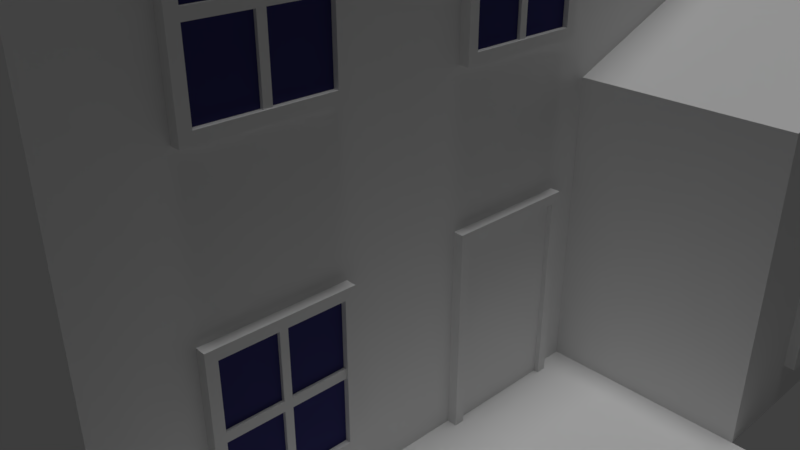 # Source: house2.blend  (saved by Blender 2.78.0; exported with 4.5.12 LTS)
import bpy
from mathutils import Matrix  # noqa: F401  (used for matrix-valued properties, if any)

bpy.ops.wm.read_factory_settings(use_empty=True)
scene = bpy.context.scene
scene.name = 'Scene'

# ---- collections
col_collection_1 = bpy.data.collections.new('Collection 1'); scene.collection.children.link(col_collection_1)

# ---- materials (node trees are filled in below, after node groups)
mat_paving2 = bpy.data.materials.new('Paving2')
mat_paving2.alpha_threshold = 0.0
mat_paving2.use_transparent_shadow = False
mat_paving2.roughness = 0.5
mat_walls2 = bpy.data.materials.new('Walls2')
mat_walls2.alpha_threshold = 0.0
mat_walls2.use_transparent_shadow = False
mat_walls2.roughness = 0.5
mat_roof2 = bpy.data.materials.new('Roof2')
mat_roof2.alpha_threshold = 0.0
mat_roof2.use_transparent_shadow = False
mat_roof2.roughness = 0.5
mat_frame = bpy.data.materials.new('Frame')
mat_frame.alpha_threshold = 0.0
mat_frame.use_transparent_shadow = False
mat_frame.roughness = 0.5
mat_frame.line_color = (0.0, 0.0, 0.0, 1.0)
mat_glass = bpy.data.materials.new('Glass')
mat_glass.alpha_threshold = 0.0
mat_glass.use_transparent_shadow = False
mat_glass.diffuse_color = (0.04446, 0.04289, 0.1574, 1.0)
mat_glass.roughness = 0.5

# ---- material node trees

# ---- world
world_world = bpy.data.worlds.new('World'); scene.world = world_world
world_world.color = (0.05088, 0.05088, 0.05088)
world_world.use_sun_shadow = False
world_world.sun_shadow_jitter_overblur = 0.0
world_world.cycles.sampling_method = 'MANUAL'

# ---- cameras
cam_camera = bpy.data.cameras.new('Camera')
cam_camera.clip_end = 100.0
cam_camera.lens = 35.0
cam_camera.sensor_width = 32.0
cam_camera.sensor_height = 18.0
cam_camera.ortho_scale = 7.314
cam_camera.dof.focus_distance = 0.0
cam_camera.dof.aperture_fstop = 128.0

# ---- lights
light_hemi = bpy.data.lights.new('Hemi', 'SUN')
light_hemi.transmission_factor = 0.0
light_hemi.angle = 0.1993
light_hemi.energy = 1.0
light_hemi.shadow_buffer_clip_start = 0.5
light_hemi.shadow_soft_size = 0.1
light_hemi.shadow_cascade_max_distance = 1000.0

# ---- meshes
me_plane_003 = bpy.data.meshes.new('Plane.003')
me_plane_003.from_pydata([(1.736, -1.576, -1.292e-08), (1.736, -2.696, -1.292e-08), (1.636, -2.796, -1.292e-08), (1.636, -1.476, -1.292e-08), (1.736, -1.576, 1.9), (1.736, -2.696, 1.9), (1.636, -2.796, 2.0), (1.636, -1.476, 2.0), (1.736, -1.476, -1.292e-08), (1.736, -2.796, -1.292e-08), (1.736, -1.476, 2.0), (1.736, -2.796, 2.0), (1.686, -1.576, -1.292e-08), (1.686, -2.696, -1.292e-08), (1.686, -1.576, 1.9), (1.686, -2.696, 1.9), (1.636, -5.296, 0.444), (1.636, -3.976, 0.444), (1.636, -5.296, 2.0), (1.636, -3.976, 2.0), (1.736, -4.076, 0.544), (1.736, -5.196, 0.544), (1.736, -4.076, 1.9), (1.736, -5.196, 1.9), (1.736, -3.976, 0.444), (1.736, -3.976, 2.0), (1.736, -5.296, 0.444), (1.736, -5.296, 2.0), (1.716, -4.076, 0.544), (1.716, -4.076, 1.9), (1.716, -5.196, 0.544), (1.716, -5.196, 1.9), (1.736, -4.592, 2.0), (1.736, -4.68, 2.0), (1.636, -4.68, 2.0), (1.636, -4.592, 2.0), (1.636, -4.592, 0.444), (1.636, -4.68, 0.444), (1.736, -4.592, 0.444), (1.736, -4.68, 0.444), (1.736, -4.599, 1.9), (1.736, -4.674, 1.9), (1.736, -4.599, 0.544), (1.736, -4.674, 0.544), (1.716, -4.599, 1.9), (1.716, -4.674, 1.9), (1.716, -4.599, 0.544), (1.716, -4.674, 0.544), (1.736, -3.976, 1.17), (1.736, -3.976, 1.274), (1.736, -5.296, 1.17), (1.736, -5.296, 1.274), (1.636, -5.296, 1.17), (1.636, -5.296, 1.274), (1.636, -3.976, 1.17), (1.636, -3.976, 1.274), (1.736, -4.076, 1.177), (1.736, -4.076, 1.267), (1.736, -5.196, 1.177), (1.736, -5.196, 1.267), (1.716, -4.076, 1.177), (1.716, -4.076, 1.267), (1.716, -5.196, 1.177), (1.716, -5.196, 1.267), (1.716, -4.599, 1.267), (1.716, -4.599, 1.177), (1.716, -4.674, 1.267), (1.716, -4.674, 1.177), (1.686, -4.076, 1.267), (1.686, -4.076, 1.9), (1.686, -5.196, 1.267), (1.686, -5.196, 1.9), (1.686, -4.674, 1.9), (1.686, -4.674, 0.544), (1.686, -5.196, 0.544), (1.686, -4.599, 1.9), (1.686, -4.076, 0.544), (1.686, -4.599, 0.544), (1.686, -4.599, 1.177), (1.686, -4.674, 1.177), (1.686, -4.076, 1.177), (1.686, -5.196, 1.177), (1.686, -4.599, 1.267), (1.686, -4.674, 1.267), (3.636, -0.2964, 0.444), (3.636, 1.024, 0.444), (3.636, -0.2964, 2.0), (3.636, 1.024, 2.0), (3.736, 0.9236, 0.544), (3.736, -0.1964, 0.544), (3.736, 0.9236, 1.9), (3.736, -0.1964, 1.9), (3.736, 1.024, 0.444), (3.736, 1.024, 2.0), (3.736, -0.2964, 0.444), (3.736, -0.2964, 2.0), (3.716, 0.9236, 0.544), (3.716, 0.9236, 1.9), (3.716, -0.1964, 0.544), (3.716, -0.1964, 1.9), (3.736, 0.4076, 2.0), (3.736, 0.3196, 2.0), (3.636, 0.3196, 2.0), (3.636, 0.4076, 2.0), (3.636, 0.4076, 0.444), (3.636, 0.3196, 0.444), (3.736, 0.4076, 0.444), (3.736, 0.3196, 0.444), (3.736, 0.401, 1.9), (3.736, 0.3263, 1.9), (3.736, 0.401, 0.544), (3.736, 0.3263, 0.544), (3.716, 0.401, 1.9), (3.716, 0.3263, 1.9), (3.716, 0.401, 0.544), (3.716, 0.3263, 0.544), (3.736, 1.024, 1.17), (3.736, 1.024, 1.274), (3.736, -0.2964, 1.17), (3.736, -0.2964, 1.274), (3.636, -0.2964, 1.17), (3.636, -0.2964, 1.274), (3.636, 1.024, 1.17), (3.636, 1.024, 1.274), (3.736, 0.9236, 1.177), (3.736, 0.9236, 1.267), (3.736, -0.1964, 1.177), (3.736, -0.1964, 1.267), (3.716, 0.9236, 1.177), (3.716, 0.9236, 1.267), (3.716, -0.1964, 1.177), (3.716, -0.1964, 1.267), (3.716, 0.401, 1.267), (3.716, 0.401, 1.177), (3.716, 0.3263, 1.267), (3.716, 0.3263, 1.177), (3.686, 0.9236, 1.267), (3.686, 0.9236, 1.9), (3.686, -0.1964, 1.267), (3.686, -0.1964, 1.9), (3.686, 0.3263, 1.9), (3.686, 0.3263, 0.544), (3.686, -0.1964, 0.544), (3.686, 0.401, 1.9), (3.686, 0.9236, 0.544), (3.686, 0.401, 0.544), (3.686, 0.401, 1.177), (3.686, 0.3263, 1.177), (3.686, 0.9236, 1.177), (3.686, -0.1964, 1.177), (3.686, 0.401, 1.267), (3.686, 0.3263, 1.267), (3.636, 1.704, 0.444), (3.636, 3.024, 0.444), (3.636, 1.704, 2.0), (3.636, 3.024, 2.0), (3.736, 2.924, 0.544), (3.736, 1.804, 0.544), (3.736, 2.924, 1.9), (3.736, 1.804, 1.9), (3.736, 3.024, 0.444), (3.736, 3.024, 2.0), (3.736, 1.704, 0.444), (3.736, 1.704, 2.0), (3.716, 2.924, 0.544), (3.716, 2.924, 1.9), (3.716, 1.804, 0.544), (3.716, 1.804, 1.9), (3.736, 2.408, 2.0), (3.736, 2.32, 2.0), (3.636, 2.32, 2.0), (3.636, 2.408, 2.0), (3.636, 2.408, 0.444), (3.636, 2.32, 0.444), (3.736, 2.408, 0.444), (3.736, 2.32, 0.444), (3.736, 2.401, 1.9), (3.736, 2.326, 1.9), (3.736, 2.401, 0.544), (3.736, 2.326, 0.544), (3.716, 2.401, 1.9), (3.716, 2.326, 1.9), (3.716, 2.401, 0.544), (3.716, 2.326, 0.544), (3.736, 3.024, 1.17), (3.736, 3.024, 1.274), (3.736, 1.704, 1.17), (3.736, 1.704, 1.274), (3.636, 1.704, 1.17), (3.636, 1.704, 1.274), (3.636, 3.024, 1.17), (3.636, 3.024, 1.274), (3.736, 2.924, 1.177), (3.736, 2.924, 1.267), (3.736, 1.804, 1.177), (3.736, 1.804, 1.267), (3.716, 2.924, 1.177), (3.716, 2.924, 1.267), (3.716, 1.804, 1.177), (3.716, 1.804, 1.267), (3.716, 2.401, 1.267), (3.716, 2.401, 1.177), (3.716, 2.326, 1.267), (3.716, 2.326, 1.177), (3.686, 2.924, 1.267), (3.686, 2.924, 1.9), (3.686, 1.804, 1.267), (3.686, 1.804, 1.9), (3.686, 2.326, 1.9), (3.686, 2.326, 0.544), (3.686, 1.804, 0.544), (3.686, 2.401, 1.9), (3.686, 2.924, 0.544), (3.686, 2.401, 0.544), (3.686, 2.401, 1.177), (3.686, 2.326, 1.177), (3.686, 2.924, 1.177), (3.686, 1.804, 1.177), (3.686, 2.401, 1.267), (3.686, 2.326, 1.267), (1.636, -5.296, 3.444), (1.636, -3.976, 3.444), (1.636, -5.296, 5.0), (1.636, -3.976, 5.0), (1.736, -4.076, 3.544), (1.736, -5.196, 3.544), (1.736, -4.076, 4.9), (1.736, -5.196, 4.9), (1.736, -3.976, 3.444), (1.736, -3.976, 5.0), (1.736, -5.296, 3.444), (1.736, -5.296, 5.0), (1.716, -4.076, 3.544), (1.716, -4.076, 4.9), (1.716, -5.196, 3.544), (1.716, -5.196, 4.9), (1.736, -4.592, 5.0), (1.736, -4.68, 5.0), (1.636, -4.68, 5.0), (1.636, -4.592, 5.0), (1.636, -4.592, 3.444), (1.636, -4.68, 3.444), (1.736, -4.592, 3.444), (1.736, -4.68, 3.444), (1.736, -4.599, 4.9), (1.736, -4.674, 4.9), (1.736, -4.599, 3.544), (1.736, -4.674, 3.544), (1.716, -4.599, 4.9), (1.716, -4.674, 4.9), (1.716, -4.599, 3.544), (1.716, -4.674, 3.544), (1.736, -3.976, 4.17), (1.736, -3.976, 4.274), (1.736, -5.296, 4.17), (1.736, -5.296, 4.274), (1.636, -5.296, 4.17), (1.636, -5.296, 4.274), (1.636, -3.976, 4.17), (1.636, -3.976, 4.274), (1.736, -4.076, 4.177), (1.736, -4.076, 4.267), (1.736, -5.196, 4.177), (1.736, -5.196, 4.267), (1.716, -4.076, 4.177), (1.716, -4.076, 4.267), (1.716, -5.196, 4.177), (1.716, -5.196, 4.267), (1.716, -4.599, 4.267), (1.716, -4.599, 4.177), (1.716, -4.674, 4.267), (1.716, -4.674, 4.177), (1.686, -4.076, 4.267), (1.686, -4.076, 4.9), (1.686, -5.196, 4.267), (1.686, -5.196, 4.9), (1.686, -4.674, 4.9), (1.686, -4.674, 3.544), (1.686, -5.196, 3.544), (1.686, -4.599, 4.9), (1.686, -4.076, 3.544), (1.686, -4.599, 3.544), (1.686, -4.599, 4.177), (1.686, -4.674, 4.177), (1.686, -4.076, 4.177), (1.686, -5.196, 4.177), (1.686, -4.599, 4.267), (1.686, -4.674, 4.267), (1.636, -2.796, 3.444), (1.636, -1.476, 3.444), (1.636, -2.796, 5.0), (1.636, -1.476, 5.0), (1.736, -1.576, 3.544), (1.736, -2.696, 3.544), (1.736, -1.576, 4.9), (1.736, -2.696, 4.9), (1.736, -1.476, 3.444), (1.736, -1.476, 5.0), (1.736, -2.796, 3.444), (1.736, -2.796, 5.0), (1.716, -1.576, 3.544), (1.716, -1.576, 4.9), (1.716, -2.696, 3.544), (1.716, -2.696, 4.9), (1.736, -2.092, 5.0), (1.736, -2.18, 5.0), (1.636, -2.18, 5.0), (1.636, -2.092, 5.0), (1.636, -2.092, 3.444), (1.636, -2.18, 3.444), (1.736, -2.092, 3.444), (1.736, -2.18, 3.444), (1.736, -2.099, 4.9), (1.736, -2.174, 4.9), (1.736, -2.099, 3.544), (1.736, -2.174, 3.544), (1.716, -2.099, 4.9), (1.716, -2.174, 4.9), (1.716, -2.099, 3.544), (1.716, -2.174, 3.544), (1.736, -1.476, 4.17), (1.736, -1.476, 4.274), (1.736, -2.796, 4.17), (1.736, -2.796, 4.274), (1.636, -2.796, 4.17), (1.636, -2.796, 4.274), (1.636, -1.476, 4.17), (1.636, -1.476, 4.274), (1.736, -1.576, 4.177), (1.736, -1.576, 4.267), (1.736, -2.696, 4.177), (1.736, -2.696, 4.267), (1.716, -1.576, 4.177), (1.716, -1.576, 4.267), (1.716, -2.696, 4.177), (1.716, -2.696, 4.267), (1.716, -2.099, 4.267), (1.716, -2.099, 4.177), (1.716, -2.174, 4.267), (1.716, -2.174, 4.177), (1.686, -1.576, 4.267), (1.686, -1.576, 4.9), (1.686, -2.696, 4.267), (1.686, -2.696, 4.9), (1.686, -2.174, 4.9), (1.686, -2.174, 3.544), (1.686, -2.696, 3.544), (1.686, -2.099, 4.9), (1.686, -1.576, 3.544), (1.686, -2.099, 3.544), (1.686, -2.099, 4.177), (1.686, -2.174, 4.177), (1.686, -1.576, 4.177), (1.686, -2.696, 4.177), (1.686, -2.099, 4.267), (1.686, -2.174, 4.267), (0.2964, 3.864, 0.444), (-1.024, 3.864, 0.444), (0.2964, 3.864, 2.0), (-1.024, 3.864, 2.0), (-0.9236, 3.964, 0.544), (0.1964, 3.964, 0.544), (-0.9236, 3.964, 1.9), (0.1964, 3.964, 1.9), (-1.024, 3.964, 0.444), (-1.024, 3.964, 2.0), (0.2964, 3.964, 0.444), (0.2964, 3.964, 2.0), (-0.9236, 3.944, 0.544), (-0.9236, 3.944, 1.9), (0.1964, 3.944, 0.544), (0.1964, 3.944, 1.9), (-0.4076, 3.964, 2.0), (-0.3196, 3.964, 2.0), (-0.3196, 3.864, 2.0), (-0.4076, 3.864, 2.0), (-0.4076, 3.864, 0.444), (-0.3196, 3.864, 0.444), (-0.4076, 3.964, 0.444), (-0.3196, 3.964, 0.444), (-0.401, 3.964, 1.9), (-0.3263, 3.964, 1.9), (-0.401, 3.964, 0.544), (-0.3263, 3.964, 0.544), (-0.401, 3.944, 1.9), (-0.3263, 3.944, 1.9), (-0.401, 3.944, 0.544), (-0.3263, 3.944, 0.544), (-1.024, 3.964, 1.17), (-1.024, 3.964, 1.274), (0.2964, 3.964, 1.17), (0.2964, 3.964, 1.274), (0.2964, 3.864, 1.17), (0.2964, 3.864, 1.274), (-1.024, 3.864, 1.17), (-1.024, 3.864, 1.274), (-0.9236, 3.964, 1.177), (-0.9236, 3.964, 1.267), (0.1964, 3.964, 1.177), (0.1964, 3.964, 1.267), (-0.9236, 3.944, 1.177), (-0.9236, 3.944, 1.267), (0.1964, 3.944, 1.177), (0.1964, 3.944, 1.267), (-0.401, 3.944, 1.267), (-0.401, 3.944, 1.177), (-0.3263, 3.944, 1.267), (-0.3263, 3.944, 1.177), (-0.9236, 3.914, 1.267), (-0.9236, 3.914, 1.9), (0.1964, 3.914, 1.267), (0.1964, 3.914, 1.9), (-0.3263, 3.914, 1.9), (-0.3263, 3.914, 0.544), (0.1964, 3.914, 0.544), (-0.401, 3.914, 1.9), (-0.9236, 3.914, 0.544), (-0.401, 3.914, 0.544), (-0.401, 3.914, 1.177), (-0.3263, 3.914, 1.177), (-0.9236, 3.914, 1.177), (0.1964, 3.914, 1.177), (-0.401, 3.914, 1.267), (-0.3263, 3.914, 1.267), (0.2964, 3.864, 3.444), (-1.024, 3.864, 3.444), (0.2964, 3.864, 5.0), (-1.024, 3.864, 5.0), (-0.9236, 3.964, 3.544), (0.1964, 3.964, 3.544), (-0.9236, 3.964, 4.9), (0.1964, 3.964, 4.9), (-1.024, 3.964, 3.444), (-1.024, 3.964, 5.0), (0.2964, 3.964, 3.444), (0.2964, 3.964, 5.0), (-0.9236, 3.944, 3.544), (-0.9236, 3.944, 4.9), (0.1964, 3.944, 3.544), (0.1964, 3.944, 4.9), (-0.4076, 3.964, 5.0), (-0.3196, 3.964, 5.0), (-0.3196, 3.864, 5.0), (-0.4076, 3.864, 5.0), (-0.4076, 3.864, 3.444), (-0.3196, 3.864, 3.444), (-0.4076, 3.964, 3.444), (-0.3196, 3.964, 3.444), (-0.401, 3.964, 4.9), (-0.3263, 3.964, 4.9), (-0.401, 3.964, 3.544), (-0.3263, 3.964, 3.544), (-0.401, 3.944, 4.9), (-0.3263, 3.944, 4.9), (-0.401, 3.944, 3.544), (-0.3263, 3.944, 3.544), (-1.024, 3.964, 4.17), (-1.024, 3.964, 4.274), (0.2964, 3.964, 4.17), (0.2964, 3.964, 4.274), (0.2964, 3.864, 4.17), (0.2964, 3.864, 4.274), (-1.024, 3.864, 4.17), (-1.024, 3.864, 4.274), (-0.9236, 3.964, 4.177), (-0.9236, 3.964, 4.267), (0.1964, 3.964, 4.177), (0.1964, 3.964, 4.267), (-0.9236, 3.944, 4.177), (-0.9236, 3.944, 4.267), (0.1964, 3.944, 4.177), (0.1964, 3.944, 4.267), (-0.401, 3.944, 4.267), (-0.401, 3.944, 4.177), (-0.3263, 3.944, 4.267), (-0.3263, 3.944, 4.177), (-0.9236, 3.914, 4.267), (-0.9236, 3.914, 4.9), (0.1964, 3.914, 4.267), (0.1964, 3.914, 4.9), (-0.3263, 3.914, 4.9), (-0.3263, 3.914, 3.544), (0.1964, 3.914, 3.544), (-0.401, 3.914, 4.9), (-0.9236, 3.914, 3.544), (-0.401, 3.914, 3.544), (-0.401, 3.914, 4.177), (-0.3263, 3.914, 4.177), (-0.9236, 3.914, 4.177), (0.1964, 3.914, 4.177), (-0.401, 3.914, 4.267), (-0.3263, 3.914, 4.267), (-1.704, 3.864, 3.444), (-3.024, 3.864, 3.444), (-1.704, 3.864, 5.0), (-3.024, 3.864, 5.0), (-2.924, 3.964, 3.544), (-1.804, 3.964, 3.544), (-2.924, 3.964, 4.9), (-1.804, 3.964, 4.9), (-3.024, 3.964, 3.444), (-3.024, 3.964, 5.0), (-1.704, 3.964, 3.444), (-1.704, 3.964, 5.0), (-2.924, 3.944, 3.544), (-2.924, 3.944, 4.9), (-1.804, 3.944, 3.544), (-1.804, 3.944, 4.9), (-2.408, 3.964, 5.0), (-2.32, 3.964, 5.0), (-2.32, 3.864, 5.0), (-2.408, 3.864, 5.0), (-2.408, 3.864, 3.444), (-2.32, 3.864, 3.444), (-2.408, 3.964, 3.444), (-2.32, 3.964, 3.444), (-2.401, 3.964, 4.9), (-2.326, 3.964, 4.9), (-2.401, 3.964, 3.544), (-2.326, 3.964, 3.544), (-2.401, 3.944, 4.9), (-2.326, 3.944, 4.9), (-2.401, 3.944, 3.544), (-2.326, 3.944, 3.544), (-3.024, 3.964, 4.17), (-3.024, 3.964, 4.274), (-1.704, 3.964, 4.17), (-1.704, 3.964, 4.274), (-1.704, 3.864, 4.17), (-1.704, 3.864, 4.274), (-3.024, 3.864, 4.17), (-3.024, 3.864, 4.274), (-2.924, 3.964, 4.177), (-2.924, 3.964, 4.267), (-1.804, 3.964, 4.177), (-1.804, 3.964, 4.267), (-2.924, 3.944, 4.177), (-2.924, 3.944, 4.267), (-1.804, 3.944, 4.177), (-1.804, 3.944, 4.267), (-2.401, 3.944, 4.267), (-2.401, 3.944, 4.177), (-2.326, 3.944, 4.267), (-2.326, 3.944, 4.177), (-2.924, 3.914, 4.267), (-2.924, 3.914, 4.9), (-1.804, 3.914, 4.267), (-1.804, 3.914, 4.9), (-2.326, 3.914, 4.9), (-2.326, 3.914, 3.544), (-1.804, 3.914, 3.544), (-2.401, 3.914, 4.9), (-2.924, 3.914, 3.544), (-2.401, 3.914, 3.544), (-2.401, 3.914, 4.177), (-2.326, 3.914, 4.177), (-2.924, 3.914, 4.177), (-1.804, 3.914, 4.177), (-2.401, 3.914, 4.267), (-2.326, 3.914, 4.267), (-1.704, 3.864, 3.444), (-3.024, 3.864, 3.444), (-1.704, 3.864, 5.0), (-3.024, 3.864, 5.0), (-2.924, 3.964, 3.544), (-1.804, 3.964, 3.544), (-2.924, 3.964, 4.9), (-1.804, 3.964, 4.9), (-3.024, 3.964, 3.444), (-3.024, 3.964, 5.0), (-1.704, 3.964, 3.444), (-1.704, 3.964, 5.0), (-2.924, 3.944, 3.544), (-2.924, 3.944, 4.9), (-1.804, 3.944, 3.544), (-1.804, 3.944, 4.9), (-2.408, 3.964, 5.0), (-2.32, 3.964, 5.0), (-2.32, 3.864, 5.0), (-2.408, 3.864, 5.0), (-2.408, 3.864, 3.444), (-2.32, 3.864, 3.444), (-2.408, 3.964, 3.444), (-2.32, 3.964, 3.444), (-2.401, 3.964, 4.9), (-2.326, 3.964, 4.9), (-2.401, 3.964, 3.544), (-2.326, 3.964, 3.544), (-2.401, 3.944, 4.9), (-2.326, 3.944, 4.9), (-2.401, 3.944, 3.544), (-2.326, 3.944, 3.544), (-3.024, 3.964, 4.17), (-3.024, 3.964, 4.274), (-1.704, 3.964, 4.17), (-1.704, 3.964, 4.274), (-1.704, 3.864, 4.17), (-1.704, 3.864, 4.274), (-3.024, 3.864, 4.17), (-3.024, 3.864, 4.274), (-2.924, 3.964, 4.177), (-2.924, 3.964, 4.267), (-1.804, 3.964, 4.177), (-1.804, 3.964, 4.267), (-2.924, 3.944, 4.177), (-2.924, 3.944, 4.267), (-1.804, 3.944, 4.177), (-1.804, 3.944, 4.267), (-2.401, 3.944, 4.267), (-2.401, 3.944, 4.177), (-2.326, 3.944, 4.267), (-2.326, 3.944, 4.177), (-1.924, 1.864, 4.045), (-1.924, 1.864, 4.678), (-0.8036, 1.864, 4.045), (-0.8036, 1.864, 4.678), (-1.326, 1.864, 4.678), (-1.326, 1.864, 3.322), (-0.8036, 1.864, 3.322), (-1.401, 1.864, 4.678), (-1.924, 1.864, 3.322), (-1.401, 1.864, 3.322), (-1.401, 1.864, 3.955), (-1.326, 1.864, 3.955), (-1.924, 1.864, 3.955), (-0.8036, 1.864, 3.955), (-1.401, 1.864, 4.045), (-1.326, 1.864, 4.045), (-1.704, 3.864, 0.444), (-3.024, 3.864, 0.444), (-1.704, 3.864, 2.0), (-3.024, 3.864, 2.0), (-2.924, 3.964, 0.544), (-1.804, 3.964, 0.544), (-2.924, 3.964, 1.9), (-1.804, 3.964, 1.9), (-3.024, 3.964, 0.444), (-3.024, 3.964, 2.0), (-1.704, 3.964, 0.444), (-1.704, 3.964, 2.0), (-2.924, 3.944, 0.544), (-2.924, 3.944, 1.9), (-1.804, 3.944, 0.544), (-1.804, 3.944, 1.9), (-2.408, 3.964, 2.0), (-2.32, 3.964, 2.0), (-2.32, 3.864, 2.0), (-2.408, 3.864, 2.0), (-2.408, 3.864, 0.444), (-2.32, 3.864, 0.444), (-2.408, 3.964, 0.444), (-2.32, 3.964, 0.444), (-2.401, 3.964, 1.9), (-2.326, 3.964, 1.9), (-2.401, 3.964, 0.544), (-2.326, 3.964, 0.544), (-2.401, 3.944, 1.9), (-2.326, 3.944, 1.9), (-2.401, 3.944, 0.544), (-2.326, 3.944, 0.544), (-3.024, 3.964, 1.17), (-3.024, 3.964, 1.274), (-1.704, 3.964, 1.17), (-1.704, 3.964, 1.274), (-1.704, 3.864, 1.17), (-1.704, 3.864, 1.274), (-3.024, 3.864, 1.17), (-3.024, 3.864, 1.274), (-2.924, 3.964, 1.177), (-2.924, 3.964, 1.267), (-1.804, 3.964, 1.177), (-1.804, 3.964, 1.267), (-2.924, 3.944, 1.177), (-2.924, 3.944, 1.267), (-1.804, 3.944, 1.177), (-1.804, 3.944, 1.267), (-2.401, 3.944, 1.267), (-2.401, 3.944, 1.177), (-2.326, 3.944, 1.267), (-2.326, 3.944, 1.177), (-2.924, 3.914, 1.267), (-2.924, 3.914, 1.9), (-1.804, 3.914, 1.267), (-1.804, 3.914, 1.9), (-2.326, 3.914, 1.9), (-2.326, 3.914, 0.544), (-1.804, 3.914, 0.544), (-2.401, 3.914, 1.9), (-2.924, 3.914, 0.544), (-2.401, 3.914, 0.544), (-2.401, 3.914, 1.177), (-2.326, 3.914, 1.177), (-2.924, 3.914, 1.177), (-1.804, 3.914, 1.177), (-2.401, 3.914, 1.267), (-2.326, 3.914, 1.267), (-4.364, 1.524, 3.444), (-4.364, 0.2036, 3.444), (-4.364, 1.524, 5.0), (-4.364, 0.2036, 5.0), (-4.464, 0.3036, 3.544), (-4.464, 1.424, 3.544), (-4.464, 0.3036, 4.9), (-4.464, 1.424, 4.9), (-4.464, 0.2036, 3.444), (-4.464, 0.2036, 5.0), (-4.464, 1.524, 3.444), (-4.464, 1.524, 5.0), (-4.444, 0.3036, 3.544), (-4.444, 0.3036, 4.9), (-4.444, 1.424, 3.544), (-4.444, 1.424, 4.9), (-4.464, 0.8196, 5.0), (-4.464, 0.9076, 5.0), (-4.364, 0.9076, 5.0), (-4.364, 0.8196, 5.0), (-4.364, 0.8196, 3.444), (-4.364, 0.9076, 3.444), (-4.464, 0.8196, 3.444), (-4.464, 0.9076, 3.444), (-4.464, 0.8263, 4.9), (-4.464, 0.901, 4.9), (-4.464, 0.8263, 3.544), (-4.464, 0.901, 3.544), (-4.444, 0.8263, 4.9), (-4.444, 0.901, 4.9), (-4.444, 0.8263, 3.544), (-4.444, 0.901, 3.544), (-4.464, 0.2036, 4.17), (-4.464, 0.2036, 4.274), (-4.464, 1.524, 4.17), (-4.464, 1.524, 4.274), (-4.364, 1.524, 4.17), (-4.364, 1.524, 4.274), (-4.364, 0.2036, 4.17), (-4.364, 0.2036, 4.274), (-4.464, 0.3036, 4.177), (-4.464, 0.3036, 4.267), (-4.464, 1.424, 4.177), (-4.464, 1.424, 4.267), (-4.444, 0.3036, 4.177), (-4.444, 0.3036, 4.267), (-4.444, 1.424, 4.177), (-4.444, 1.424, 4.267), (-4.444, 0.8263, 4.267), (-4.444, 0.8263, 4.177), (-4.444, 0.901, 4.267), (-4.444, 0.901, 4.177), (-4.414, 0.3036, 4.267), (-4.414, 0.3036, 4.9), (-4.414, 1.424, 4.267), (-4.414, 1.424, 4.9), (-4.414, 0.901, 4.9), (-4.414, 0.901, 3.544), (-4.414, 1.424, 3.544), (-4.414, 0.8263, 4.9), (-4.414, 0.3036, 3.544), (-4.414, 0.8263, 3.544), (-4.414, 0.8263, 4.177), (-4.414, 0.901, 4.177), (-4.414, 0.3036, 4.177), (-4.414, 1.424, 4.177), (-4.414, 0.8263, 4.267), (-4.414, 0.901, 4.267), (1.636, -6.136, 0.001), (4.636, -6.136, 0.001), (1.636, -1.136, 0.001), (4.636, -1.136, 0.001), (-4.364, -6.136, 0.0), (-4.364, -6.136, 3.0), (-4.364, 3.864, 0.0), (-4.364, 3.864, 3.0), (1.636, -6.136, 0.0), (1.636, -6.136, 3.0), (1.636, 3.864, 0.0), (1.636, 3.864, 3.0), (-4.364, -1.136, 0.0), (-4.364, -1.136, 3.0), (1.636, -1.136, 0.0), (1.636, -1.136, 3.0), (3.636, 3.864, 3.0), (3.636, 3.864, 0.0), (3.636, -1.136, 0.0), (3.636, -1.136, 3.0), (-4.364, -1.136, 8.0), (-4.364, 3.864, 6.0), (1.636, 3.864, 6.0), (1.636, -1.136, 8.0), (1.636, -6.136, 6.0), (-4.364, -6.136, 6.0), (-4.364, 1.364, 3.0), (-4.364, 1.364, 0.0), (1.636, 1.364, 4.0), (3.636, 1.364, 0.0), (3.636, 1.364, 4.0), (-4.364, 1.364, 7.0), (1.636, 1.364, 7.0), (-4.364, -2.476, 3.444), (-4.364, -3.796, 3.444), (-4.364, -2.476, 5.0), (-4.364, -3.796, 5.0), (-4.464, -3.696, 3.544), (-4.464, -2.576, 3.544), (-4.464, -3.696, 4.9), (-4.464, -2.576, 4.9), (-4.464, -3.796, 3.444), (-4.464, -3.796, 5.0), (-4.464, -2.476, 3.444), (-4.464, -2.476, 5.0), (-4.444, -3.696, 3.544), (-4.444, -3.696, 4.9), (-4.444, -2.576, 3.544), (-4.444, -2.576, 4.9), (-4.464, -3.18, 5.0), (-4.464, -3.092, 5.0), (-4.364, -3.092, 5.0), (-4.364, -3.18, 5.0), (-4.364, -3.18, 3.444), (-4.364, -3.092, 3.444), (-4.464, -3.18, 3.444), (-4.464, -3.092, 3.444), (-4.464, -3.174, 4.9), (-4.464, -3.099, 4.9), (-4.464, -3.174, 3.544), (-4.464, -3.099, 3.544), (-4.444, -3.174, 4.9), (-4.444, -3.099, 4.9), (-4.444, -3.174, 3.544), (-4.444, -3.099, 3.544), (-4.464, -3.796, 4.17), (-4.464, -3.796, 4.274), (-4.464, -2.476, 4.17), (-4.464, -2.476, 4.274), (-4.364, -2.476, 4.17), (-4.364, -2.476, 4.274), (-4.364, -3.796, 4.17), (-4.364, -3.796, 4.274), (-4.464, -3.696, 4.177), (-4.464, -3.696, 4.267), (-4.464, -2.576, 4.177), (-4.464, -2.576, 4.267), (-4.444, -3.696, 4.177), (-4.444, -3.696, 4.267), (-4.444, -2.576, 4.177), (-4.444, -2.576, 4.267), (-4.444, -3.174, 4.267), (-4.444, -3.174, 4.177), (-4.444, -3.099, 4.267), (-4.444, -3.099, 4.177), (-4.414, -3.696, 4.267), (-4.414, -3.696, 4.9), (-4.414, -2.576, 4.267), (-4.414, -2.576, 4.9), (-4.414, -3.099, 4.9), (-4.414, -3.099, 3.544), (-4.414, -2.576, 3.544), (-4.414, -3.174, 4.9), (-4.414, -3.696, 3.544), (-4.414, -3.174, 3.544), (-4.414, -3.174, 4.177), (-4.414, -3.099, 4.177), (-4.414, -3.696, 4.177), (-4.414, -2.576, 4.177), (-4.414, -3.174, 4.267), (-4.414, -3.099, 4.267)], [], [(10, 7, 6, 11), (5, 1, 13, 15), (9, 11, 6, 2), (12, 14, 15, 13), (10, 8, 3, 7), (4, 0, 8, 10), (1, 5, 11, 9), (5, 4, 10, 11), (4, 5, 15, 14), (0, 4, 14, 12), (33, 34, 18, 27), (51, 27, 18, 53), (48, 24, 17, 54), (42, 20, 28, 46), (37, 39, 26, 16), (56, 20, 24, 48), (59, 23, 27, 51), (40, 22, 25, 32), (43, 21, 26, 39), (47, 67, 79, 73), (58, 21, 30, 62), (41, 23, 31, 45), (57, 22, 29, 61), (22, 40, 44, 29), (40, 41, 45, 44), (66, 45, 72, 83), (65, 67, 47, 46), (20, 42, 38, 24), (42, 43, 39, 38), (23, 41, 33, 27), (41, 40, 32, 33), (17, 24, 38, 36), (36, 38, 39, 37), (21, 43, 47, 30), (43, 42, 46, 47), (25, 19, 35, 32), (32, 35, 34, 33), (44, 45, 66, 64), (64, 66, 67, 65), (65, 46, 77, 78), (61, 64, 65, 60), (20, 56, 60, 28), (56, 57, 61, 60), (23, 59, 63, 31), (59, 58, 62, 63), (30, 47, 73, 74), (66, 63, 62, 67), (21, 58, 50, 26), (58, 59, 51, 50), (22, 57, 49, 25), (57, 56, 48, 49), (25, 49, 55, 19), (49, 48, 54, 55), (26, 50, 52, 16), (50, 51, 53, 52), (79, 81, 74, 73), (80, 78, 77, 76), (69, 75, 82, 68), (72, 71, 70, 83), (29, 44, 75, 69), (28, 60, 80, 76), (63, 66, 83, 70), (46, 28, 76, 77), (61, 29, 69, 68), (62, 30, 74, 81), (67, 62, 81, 79), (64, 61, 68, 82), (31, 63, 70, 71), (60, 65, 78, 80), (45, 31, 71, 72), (44, 64, 82, 75), (101, 102, 86, 95), (119, 95, 86, 121), (116, 92, 85, 122), (110, 88, 96, 114), (105, 107, 94, 84), (124, 88, 92, 116), (127, 91, 95, 119), (108, 90, 93, 100), (111, 89, 94, 107), (115, 135, 147, 141), (126, 89, 98, 130), (109, 91, 99, 113), (125, 90, 97, 129), (90, 108, 112, 97), (108, 109, 113, 112), (134, 113, 140, 151), (133, 135, 115, 114), (88, 110, 106, 92), (110, 111, 107, 106), (91, 109, 101, 95), (109, 108, 100, 101), (85, 92, 106, 104), (104, 106, 107, 105), (89, 111, 115, 98), (111, 110, 114, 115), (93, 87, 103, 100), (100, 103, 102, 101), (112, 113, 134, 132), (132, 134, 135, 133), (133, 114, 145, 146), (129, 132, 133, 128), (88, 124, 128, 96), (124, 125, 129, 128), (91, 127, 131, 99), (127, 126, 130, 131), (98, 115, 141, 142), (134, 131, 130, 135), (89, 126, 118, 94), (126, 127, 119, 118), (90, 125, 117, 93), (125, 124, 116, 117), (93, 117, 123, 87), (117, 116, 122, 123), (94, 118, 120, 84), (118, 119, 121, 120), (147, 149, 142, 141), (148, 146, 145, 144), (137, 143, 150, 136), (140, 139, 138, 151), (97, 112, 143, 137), (96, 128, 148, 144), (131, 134, 151, 138), (114, 96, 144, 145), (129, 97, 137, 136), (130, 98, 142, 149), (135, 130, 149, 147), (132, 129, 136, 150), (99, 131, 138, 139), (128, 133, 146, 148), (113, 99, 139, 140), (112, 132, 150, 143), (169, 170, 154, 163), (187, 163, 154, 189), (184, 160, 153, 190), (178, 156, 164, 182), (173, 175, 162, 152), (192, 156, 160, 184), (195, 159, 163, 187), (176, 158, 161, 168), (179, 157, 162, 175), (183, 203, 215, 209), (194, 157, 166, 198), (177, 159, 167, 181), (193, 158, 165, 197), (158, 176, 180, 165), (176, 177, 181, 180), (202, 181, 208, 219), (201, 203, 183, 182), (156, 178, 174, 160), (178, 179, 175, 174), (159, 177, 169, 163), (177, 176, 168, 169), (153, 160, 174, 172), (172, 174, 175, 173), (157, 179, 183, 166), (179, 178, 182, 183), (161, 155, 171, 168), (168, 171, 170, 169), (180, 181, 202, 200), (200, 202, 203, 201), (201, 182, 213, 214), (197, 200, 201, 196), (156, 192, 196, 164), (192, 193, 197, 196), (159, 195, 199, 167), (195, 194, 198, 199), (166, 183, 209, 210), (202, 199, 198, 203), (157, 194, 186, 162), (194, 195, 187, 186), (158, 193, 185, 161), (193, 192, 184, 185), (161, 185, 191, 155), (185, 184, 190, 191), (162, 186, 188, 152), (186, 187, 189, 188), (215, 217, 210, 209), (216, 214, 213, 212), (205, 211, 218, 204), (208, 207, 206, 219), (165, 180, 211, 205), (164, 196, 216, 212), (199, 202, 219, 206), (182, 164, 212, 213), (197, 165, 205, 204), (198, 166, 210, 217), (203, 198, 217, 215), (200, 197, 204, 218), (167, 199, 206, 207), (196, 201, 214, 216), (181, 167, 207, 208), (180, 200, 218, 211), (237, 238, 222, 231), (255, 231, 222, 257), (252, 228, 221, 258), (246, 224, 232, 250), (241, 243, 230, 220), (260, 224, 228, 252), (263, 227, 231, 255), (244, 226, 229, 236), (247, 225, 230, 243), (251, 271, 283, 277), (262, 225, 234, 266), (245, 227, 235, 249), (261, 226, 233, 265), (226, 244, 248, 233), (244, 245, 249, 248), (270, 249, 276, 287), (269, 271, 251, 250), (224, 246, 242, 228), (246, 247, 243, 242), (227, 245, 237, 231), (245, 244, 236, 237), (221, 228, 242, 240), (240, 242, 243, 241), (225, 247, 251, 234), (247, 246, 250, 251), (229, 223, 239, 236), (236, 239, 238, 237), (248, 249, 270, 268), (268, 270, 271, 269), (269, 250, 281, 282), (265, 268, 269, 264), (224, 260, 264, 232), (260, 261, 265, 264), (227, 263, 267, 235), (263, 262, 266, 267), (234, 251, 277, 278), (270, 267, 266, 271), (225, 262, 254, 230), (262, 263, 255, 254), (226, 261, 253, 229), (261, 260, 252, 253), (229, 253, 259, 223), (253, 252, 258, 259), (230, 254, 256, 220), (254, 255, 257, 256), (283, 285, 278, 277), (284, 282, 281, 280), (273, 279, 286, 272), (276, 275, 274, 287), (233, 248, 279, 273), (232, 264, 284, 280), (267, 270, 287, 274), (250, 232, 280, 281), (265, 233, 273, 272), (266, 234, 278, 285), (271, 266, 285, 283), (268, 265, 272, 286), (235, 267, 274, 275), (264, 269, 282, 284), (249, 235, 275, 276), (248, 268, 286, 279), (305, 306, 290, 299), (323, 299, 290, 325), (320, 296, 289, 326), (314, 292, 300, 318), (309, 311, 298, 288), (328, 292, 296, 320), (331, 295, 299, 323), (312, 294, 297, 304), (315, 293, 298, 311), (319, 339, 351, 345), (330, 293, 302, 334), (313, 295, 303, 317), (329, 294, 301, 333), (294, 312, 316, 301), (312, 313, 317, 316), (338, 317, 344, 355), (337, 339, 319, 318), (292, 314, 310, 296), (314, 315, 311, 310), (295, 313, 305, 299), (313, 312, 304, 305), (289, 296, 310, 308), (308, 310, 311, 309), (293, 315, 319, 302), (315, 314, 318, 319), (297, 291, 307, 304), (304, 307, 306, 305), (316, 317, 338, 336), (336, 338, 339, 337), (337, 318, 349, 350), (333, 336, 337, 332), (292, 328, 332, 300), (328, 329, 333, 332), (295, 331, 335, 303), (331, 330, 334, 335), (302, 319, 345, 346), (338, 335, 334, 339), (293, 330, 322, 298), (330, 331, 323, 322), (294, 329, 321, 297), (329, 328, 320, 321), (297, 321, 327, 291), (321, 320, 326, 327), (298, 322, 324, 288), (322, 323, 325, 324), (351, 353, 346, 345), (352, 350, 349, 348), (341, 347, 354, 340), (344, 343, 342, 355), (301, 316, 347, 341), (300, 332, 352, 348), (335, 338, 355, 342), (318, 300, 348, 349), (333, 301, 341, 340), (334, 302, 346, 353), (339, 334, 353, 351), (336, 333, 340, 354), (303, 335, 342, 343), (332, 337, 350, 352), (317, 303, 343, 344), (316, 336, 354, 347), (373, 374, 358, 367), (391, 367, 358, 393), (388, 364, 357, 394), (382, 360, 368, 386), (377, 379, 366, 356), (396, 360, 364, 388), (399, 363, 367, 391), (380, 362, 365, 372), (383, 361, 366, 379), (387, 407, 419, 413), (398, 361, 370, 402), (381, 363, 371, 385), (397, 362, 369, 401), (362, 380, 384, 369), (380, 381, 385, 384), (406, 385, 412, 423), (405, 407, 387, 386), (360, 382, 378, 364), (382, 383, 379, 378), (363, 381, 373, 367), (381, 380, 372, 373), (357, 364, 378, 376), (376, 378, 379, 377), (361, 383, 387, 370), (383, 382, 386, 387), (365, 359, 375, 372), (372, 375, 374, 373), (384, 385, 406, 404), (404, 406, 407, 405), (405, 386, 417, 418), (401, 404, 405, 400), (360, 396, 400, 368), (396, 397, 401, 400), (363, 399, 403, 371), (399, 398, 402, 403), (370, 387, 413, 414), (406, 403, 402, 407), (361, 398, 390, 366), (398, 399, 391, 390), (362, 397, 389, 365), (397, 396, 388, 389), (365, 389, 395, 359), (389, 388, 394, 395), (366, 390, 392, 356), (390, 391, 393, 392), (419, 421, 414, 413), (420, 418, 417, 416), (409, 415, 422, 408), (412, 411, 410, 423), (369, 384, 415, 409), (368, 400, 420, 416), (403, 406, 423, 410), (386, 368, 416, 417), (401, 369, 409, 408), (402, 370, 414, 421), (407, 402, 421, 419), (404, 401, 408, 422), (371, 403, 410, 411), (400, 405, 418, 420), (385, 371, 411, 412), (384, 404, 422, 415), (441, 442, 426, 435), (459, 435, 426, 461), (456, 432, 425, 462), (450, 428, 436, 454), (445, 447, 434, 424), (464, 428, 432, 456), (467, 431, 435, 459), (448, 430, 433, 440), (451, 429, 434, 447), (455, 475, 487, 481), (466, 429, 438, 470), (449, 431, 439, 453), (465, 430, 437, 469), (430, 448, 452, 437), (448, 449, 453, 452), (474, 453, 480, 491), (473, 475, 455, 454), (428, 450, 446, 432), (450, 451, 447, 446), (431, 449, 441, 435), (449, 448, 440, 441), (425, 432, 446, 444), (444, 446, 447, 445), (429, 451, 455, 438), (451, 450, 454, 455), (433, 427, 443, 440), (440, 443, 442, 441), (452, 453, 474, 472), (472, 474, 475, 473), (473, 454, 485, 486), (469, 472, 473, 468), (428, 464, 468, 436), (464, 465, 469, 468), (431, 467, 471, 439), (467, 466, 470, 471), (438, 455, 481, 482), (474, 471, 470, 475), (429, 466, 458, 434), (466, 467, 459, 458), (430, 465, 457, 433), (465, 464, 456, 457), (433, 457, 463, 427), (457, 456, 462, 463), (434, 458, 460, 424), (458, 459, 461, 460), (487, 489, 482, 481), (488, 486, 485, 484), (477, 483, 490, 476), (480, 479, 478, 491), (437, 452, 483, 477), (436, 468, 488, 484), (471, 474, 491, 478), (454, 436, 484, 485), (469, 437, 477, 476), (470, 438, 482, 489), (475, 470, 489, 487), (472, 469, 476, 490), (439, 471, 478, 479), (468, 473, 486, 488), (453, 439, 479, 480), (452, 472, 490, 483), (509, 510, 494, 503), (527, 503, 494, 529), (524, 500, 493, 530), (518, 496, 504, 522), (513, 515, 502, 492), (532, 496, 500, 524), (535, 499, 503, 527), (516, 498, 501, 508), (519, 497, 502, 515), (523, 543, 555, 549), (534, 497, 506, 538), (517, 499, 507, 521), (533, 498, 505, 537), (498, 516, 520, 505), (516, 517, 521, 520), (542, 521, 548, 559), (541, 543, 523, 522), (496, 518, 514, 500), (518, 519, 515, 514), (499, 517, 509, 503), (517, 516, 508, 509), (493, 500, 514, 512), (512, 514, 515, 513), (497, 519, 523, 506), (519, 518, 522, 523), (501, 495, 511, 508), (508, 511, 510, 509), (520, 521, 542, 540), (540, 542, 543, 541), (541, 522, 553, 554), (537, 540, 541, 536), (496, 532, 536, 504), (532, 533, 537, 536), (499, 535, 539, 507), (535, 534, 538, 539), (506, 523, 549, 550), (542, 539, 538, 543), (497, 534, 526, 502), (534, 535, 527, 526), (498, 533, 525, 501), (533, 532, 524, 525), (501, 525, 531, 495), (525, 524, 530, 531), (502, 526, 528, 492), (526, 527, 529, 528), (555, 557, 550, 549), (556, 554, 553, 552), (545, 551, 558, 544), (548, 547, 546, 559), (505, 520, 551, 545), (504, 536, 556, 552), (539, 542, 559, 546), (522, 504, 552, 553), (537, 505, 545, 544), (538, 506, 550, 557), (543, 538, 557, 555), (540, 537, 544, 558), (507, 539, 546, 547), (536, 541, 554, 556), (521, 507, 547, 548), (520, 540, 558, 551), (577, 578, 562, 571), (595, 571, 562, 597), (592, 568, 561, 598), (586, 564, 572, 590), (581, 583, 570, 560), (600, 564, 568, 592), (603, 567, 571, 595), (584, 566, 569, 576), (587, 565, 570, 583), (591, 611, 623, 617), (602, 565, 574, 606), (585, 567, 575, 589), (601, 566, 573, 605), (566, 584, 588, 573), (584, 585, 589, 588), (610, 589, 616, 627), (609, 611, 591, 590), (564, 586, 582, 568), (586, 587, 583, 582), (567, 585, 577, 571), (585, 584, 576, 577), (561, 568, 582, 580), (580, 582, 583, 581), (565, 587, 591, 574), (587, 586, 590, 591), (569, 563, 579, 576), (576, 579, 578, 577), (588, 589, 610, 608), (608, 610, 611, 609), (609, 590, 621, 622), (605, 608, 609, 604), (564, 600, 604, 572), (600, 601, 605, 604), (567, 603, 607, 575), (603, 602, 606, 607), (574, 591, 617, 618), (610, 607, 606, 611), (565, 602, 594, 570), (602, 603, 595, 594), (566, 601, 593, 569), (601, 600, 592, 593), (569, 593, 599, 563), (593, 592, 598, 599), (570, 594, 596, 560), (594, 595, 597, 596), (623, 625, 618, 617), (624, 622, 621, 620), (613, 619, 626, 612), (616, 615, 614, 627), (573, 588, 619, 613), (572, 604, 624, 620), (607, 610, 627, 614), (590, 572, 620, 621), (605, 573, 613, 612), (606, 574, 618, 625), (611, 606, 625, 623), (608, 605, 612, 626), (575, 607, 614, 615), (604, 609, 622, 624), (589, 575, 615, 616), (588, 608, 626, 619), (645, 646, 630, 639), (663, 639, 630, 665), (660, 636, 629, 666), (654, 632, 640, 658), (649, 651, 638, 628), (668, 632, 636, 660), (671, 635, 639, 663), (652, 634, 637, 644), (655, 633, 638, 651), (659, 679, 691, 685), (670, 633, 642, 674), (653, 635, 643, 657), (669, 634, 641, 673), (634, 652, 656, 641), (652, 653, 657, 656), (678, 657, 684, 695), (677, 679, 659, 658), (632, 654, 650, 636), (654, 655, 651, 650), (635, 653, 645, 639), (653, 652, 644, 645), (629, 636, 650, 648), (648, 650, 651, 649), (633, 655, 659, 642), (655, 654, 658, 659), (637, 631, 647, 644), (644, 647, 646, 645), (656, 657, 678, 676), (676, 678, 679, 677), (677, 658, 689, 690), (673, 676, 677, 672), (632, 668, 672, 640), (668, 669, 673, 672), (635, 671, 675, 643), (671, 670, 674, 675), (642, 659, 685, 686), (678, 675, 674, 679), (633, 670, 662, 638), (670, 671, 663, 662), (634, 669, 661, 637), (669, 668, 660, 661), (637, 661, 667, 631), (661, 660, 666, 667), (638, 662, 664, 628), (662, 663, 665, 664), (691, 693, 686, 685), (692, 690, 689, 688), (681, 687, 694, 680), (684, 683, 682, 695), (641, 656, 687, 681), (640, 672, 692, 688), (675, 678, 695, 682), (658, 640, 688, 689), (673, 641, 681, 680), (674, 642, 686, 693), (679, 674, 693, 691), (676, 673, 680, 694), (643, 675, 682, 683), (672, 677, 690, 692), (657, 643, 683, 684), (656, 676, 694, 687), (713, 714, 698, 707), (731, 707, 698, 733), (728, 704, 697, 734), (722, 700, 708, 726), (717, 719, 706, 696), (736, 700, 704, 728), (739, 703, 707, 731), (720, 702, 705, 712), (723, 701, 706, 719), (727, 747, 759, 753), (738, 701, 710, 742), (721, 703, 711, 725), (737, 702, 709, 741), (702, 720, 724, 709), (720, 721, 725, 724), (746, 725, 752, 763), (745, 747, 727, 726), (700, 722, 718, 704), (722, 723, 719, 718), (703, 721, 713, 707), (721, 720, 712, 713), (697, 704, 718, 716), (716, 718, 719, 717), (701, 723, 727, 710), (723, 722, 726, 727), (705, 699, 715, 712), (712, 715, 714, 713), (724, 725, 746, 744), (744, 746, 747, 745), (745, 726, 757, 758), (741, 744, 745, 740), (700, 736, 740, 708), (736, 737, 741, 740), (703, 739, 743, 711), (739, 738, 742, 743), (710, 727, 753, 754), (746, 743, 742, 747), (701, 738, 730, 706), (738, 739, 731, 730), (702, 737, 729, 705), (737, 736, 728, 729), (705, 729, 735, 699), (729, 728, 734, 735), (706, 730, 732, 696), (730, 731, 733, 732), (759, 761, 754, 753), (760, 758, 757, 756), (749, 755, 762, 748), (752, 751, 750, 763), (709, 724, 755, 749), (708, 740, 760, 756), (743, 746, 763, 750), (726, 708, 756, 757), (741, 709, 749, 748), (742, 710, 754, 761), (747, 742, 761, 759), (744, 741, 748, 762), (711, 743, 750, 751), (740, 745, 758, 760), (725, 711, 751, 752), (724, 744, 762, 755), (764, 765, 767, 766), (791, 790, 771, 770), (770, 771, 775, 774), (778, 779, 773, 772), (772, 773, 769, 768), (777, 769, 789, 784), (792, 775, 786, 796), (774, 775, 780, 781), (768, 769, 777, 776), (793, 794, 783, 782), (792, 779, 783, 794), (779, 778, 782, 783), (787, 784, 789, 788), (796, 795, 784, 787), (790, 777, 784, 795), (769, 773, 788, 789), (775, 771, 785, 786), (773, 779, 787, 788), (771, 790, 795, 785), (786, 785, 795, 796), (775, 792, 794, 780), (781, 780, 794, 793), (779, 792, 796, 787), (776, 777, 790, 791), (814, 815, 799, 808), (832, 808, 799, 834), (829, 805, 798, 835), (823, 801, 809, 827), (818, 820, 807, 797), (837, 801, 805, 829), (840, 804, 808, 832), (821, 803, 806, 813), (824, 802, 807, 820), (828, 848, 860, 854), (839, 802, 811, 843), (822, 804, 812, 826), (838, 803, 810, 842), (803, 821, 825, 810), (821, 822, 826, 825), (847, 826, 853, 864), (846, 848, 828, 827), (801, 823, 819, 805), (823, 824, 820, 819), (804, 822, 814, 808), (822, 821, 813, 814), (798, 805, 819, 817), (817, 819, 820, 818), (802, 824, 828, 811), (824, 823, 827, 828), (806, 800, 816, 813), (813, 816, 815, 814), (825, 826, 847, 845), (845, 847, 848, 846), (846, 827, 858, 859), (842, 845, 846, 841), (801, 837, 841, 809), (837, 838, 842, 841), (804, 840, 844, 812), (840, 839, 843, 844), (811, 828, 854, 855), (847, 844, 843, 848), (802, 839, 831, 807), (839, 840, 832, 831), (803, 838, 830, 806), (838, 837, 829, 830), (806, 830, 836, 800), (830, 829, 835, 836), (807, 831, 833, 797), (831, 832, 834, 833), (860, 862, 855, 854), (861, 859, 858, 857), (850, 856, 863, 849), (853, 852, 851, 864), (810, 825, 856, 850), (809, 841, 861, 857), (844, 847, 864, 851), (827, 809, 857, 858), (842, 810, 850, 849), (843, 811, 855, 862), (848, 843, 862, 860), (845, 842, 849, 863), (812, 844, 851, 852), (841, 846, 859, 861), (826, 812, 852, 853), (825, 845, 863, 856)])
me_plane_003.polygons.foreach_set('material_index', [3, 3, 3, 3, 3, 3, 3, 3, 3, 3, 3, 3, 3, 3, 3, 3, 3, 3, 3, 3, 3, 3, 3, 3, 3, 3, 3, 3, 3, 3, 3, 3, 3, 3, 3, 3, 3, 3, 3, 3, 3, 3, 3, 3, 3, 3, 3, 3, 3, 3, 3, 3, 3, 3, 3, 4, 4, 4, 4, 3, 3, 3, 3, 3, 3, 3, 3, 3, 3, 3, 3, 3, 3, 3, 3, 3, 3, 3, 3, 3, 3, 3, 3, 3, 3, 3, 3, 3, 3, 3, 3, 3, 3, 3, 3, 3, 3, 3, 3, 3, 3, 3, 3, 3, 3, 3, 3, 3, 3, 3, 3, 3, 3, 3, 3, 3, 4, 4, 4, 4, 3, 3, 3, 3, 3, 3, 3, 3, 3, 3, 3, 3, 3, 3, 3, 3, 3, 3, 3, 3, 3, 3, 3, 3, 3, 3, 3, 3, 3, 3, 3, 3, 3, 3, 3, 3, 3, 3, 3, 3, 3, 3, 3, 3, 3, 3, 3, 3, 3, 3, 3, 3, 3, 3, 3, 3, 3, 4, 4, 4, 4, 3, 3, 3, 3, 3, 3, 3, 3, 3, 3, 3, 3, 3, 3, 3, 3, 3, 3, 3, 3, 3, 3, 3, 3, 3, 3, 3, 3, 3, 3, 3, 3, 3, 3, 3, 3, 3, 3, 3, 3, 3, 3, 3, 3, 3, 3, 3, 3, 3, 3, 3, 3, 3, 3, 3, 3, 3, 4, 4, 4, 4, 3, 3, 3, 3, 3, 3, 3, 3, 3, 3, 3, 3, 3, 3, 3, 3, 3, 3, 3, 3, 3, 3, 3, 3, 3, 3, 3, 3, 3, 3, 3, 3, 3, 3, 3, 3, 3, 3, 3, 3, 3, 3, 3, 3, 3, 3, 3, 3, 3, 3, 3, 3, 3, 3, 3, 3, 3, 4, 4, 4, 4, 3, 3, 3, 3, 3, 3, 3, 3, 3, 3, 3, 3, 3, 3, 3, 3, 3, 3, 3, 3, 3, 3, 3, 3, 3, 3, 3, 3, 3, 3, 3, 3, 3, 3, 3, 3, 3, 3, 3, 3, 3, 3, 3, 3, 3, 3, 3, 3, 3, 3, 3, 3, 3, 3, 3, 3, 3, 4, 4, 4, 4, 3, 3, 3, 3, 3, 3, 3, 3, 3, 3, 3, 3, 3, 3, 3, 3, 3, 3, 3, 3, 3, 3, 3, 3, 3, 3, 3, 3, 3, 3, 3, 3, 3, 3, 3, 3, 3, 3, 3, 3, 3, 3, 3, 3, 3, 3, 3, 3, 3, 3, 3, 3, 3, 3, 3, 3, 3, 4, 4, 4, 4, 3, 3, 3, 3, 3, 3, 3, 3, 3, 3, 3, 3, 3, 3, 3, 3, 3, 3, 3, 3, 3, 3, 3, 3, 3, 3, 3, 3, 3, 3, 3, 3, 3, 3, 3, 3, 3, 3, 3, 3, 3, 3, 3, 3, 3, 3, 3, 3, 3, 3, 3, 3, 3, 3, 3, 3, 3, 4, 4, 4, 4, 3, 3, 3, 3, 3, 3, 3, 3, 3, 3, 3, 3, 3, 3, 3, 3, 3, 3, 3, 3, 3, 3, 3, 3, 3, 3, 3, 3, 3, 3, 3, 3, 3, 3, 3, 3, 3, 3, 3, 3, 3, 3, 3, 3, 3, 3, 3, 3, 3, 3, 3, 3, 3, 3, 3, 3, 3, 4, 4, 4, 4, 3, 3, 3, 3, 3, 3, 3, 3, 3, 3, 3, 3, 3, 3, 3, 3, 3, 3, 3, 3, 3, 3, 3, 3, 3, 3, 3, 3, 3, 3, 3, 3, 3, 3, 3, 3, 3, 3, 3, 3, 3, 3, 3, 3, 3, 3, 3, 3, 3, 3, 3, 3, 3, 3, 3, 3, 3, 4, 4, 4, 4, 3, 3, 3, 3, 3, 3, 3, 3, 3, 3, 3, 3, 3, 3, 3, 3, 3, 3, 3, 3, 3, 3, 3, 3, 3, 3, 3, 3, 3, 3, 3, 3, 3, 3, 3, 3, 3, 3, 3, 3, 3, 3, 3, 3, 3, 3, 3, 3, 3, 3, 3, 3, 3, 3, 3, 3, 3, 4, 4, 4, 4, 3, 3, 3, 3, 3, 3, 3, 3, 3, 3, 3, 3, 0, 1, 1, 1, 1, 1, 1, 1, 1, 1, 2, 1, 2, 2, 1, 1, 1, 1, 1, 2, 2, 1, 1, 1, 3, 3, 3, 3, 3, 3, 3, 3, 3, 3, 3, 3, 3, 3, 3, 3, 3, 3, 3, 3, 3, 3, 3, 3, 3, 3, 3, 3, 3, 3, 3, 3, 3, 3, 3, 3, 3, 3, 3, 3, 3, 3, 3, 3, 3, 4, 4, 4, 4, 3, 3, 3, 3, 3, 3, 3, 3, 3, 3, 3, 3])
_uv = me_plane_003.uv_layers.new(name='UVMap')
_uv.uv.foreach_set('vector', [0.0, 0.0, 0.0, 0.0, 0.0, 0.0, 0.0, 0.0, 0.0, 0.0, 0.0, 0.0, 0.0, 0.0, 0.0, 0.0, 0.0, 0.0, 0.0, 0.0, 0.0, 0.0, 0.0, 0.0, 0.0, 0.0, 0.0, 0.0, 0.0, 0.0, 0.0, 0.0, 0.0, 0.0, 0.0, 0.0, 0.0, 0.0, 0.0, 0.0, 0.0, 0.0, 0.0, 0.0, 0.0, 0.0, 0.0, 0.0, 0.0, 0.0, 0.0, 0.0, 0.0, 0.0, 0.0, 0.0, 0.0, 0.0, 0.0, 0.0, 0.0, 0.0, 0.0, 0.0, 0.0, 0.0, 0.0, 0.0, 0.0, 0.0, 0.0, 0.0, 0.0, 0.0, 0.0, 0.0, 0.0, 0.0, 0.0, 0.0, 0.0, 0.0, 0.0, 0.0, 0.0, 0.0, 0.0, 0.0, 0.0, 0.0, 0.0, 0.0, 0.0, 0.0, 0.0, 0.0, 0.0, 0.0, 0.0, 0.0, 0.0, 0.0, 0.0, 0.0, 0.0, 0.0, 0.0, 0.0, 0.0, 0.0, 0.0, 0.0, 0.0, 0.0, 0.0, 0.0, 0.0, 0.0, 0.0, 0.0, 0.0, 0.0, 0.0, 0.0, 0.0, 0.0, 0.0, 0.0, 0.0, 0.0, 0.0, 0.0, 0.0, 0.0, 0.0, 0.0, 0.0, 0.0, 0.0, 0.0, 0.0, 0.0, 0.0, 0.0, 0.0, 0.0, 0.0, 0.0, 0.0, 0.0, 0.0, 0.0, 0.0, 0.0, 0.0, 0.0, 0.0, 0.0, 0.0, 0.0, 0.0, 0.0, 0.0, 0.0, 0.0, 0.0, 0.0, 0.0, 0.0, 0.0, 0.0, 0.0, 0.0, 0.0, 0.0, 0.0, 0.0, 0.0, 0.0, 0.0, 0.0, 0.0, 0.0, 0.0, 0.0, 0.0, 0.0, 0.0, 0.0, 0.0, 0.0, 0.0, 0.0, 0.0, 0.0, 0.0, 0.0, 0.0, 0.0, 0.0, 0.0, 0.0, 0.0, 0.0, 0.0, 0.0, 0.0, 0.0, 0.0, 0.0, 0.0, 0.0, 0.0, 0.0, 0.0, 0.0, 0.0, 0.0, 0.0, 0.0, 0.0, 0.0, 0.0, 0.0, 0.0, 0.0, 0.0, 0.0, 0.0, 0.0, 0.0, 0.0, 0.0, 0.0, 0.0, 0.0, 0.0, 0.0, 0.0, 0.0, 0.0, 0.0, 0.0, 0.0, 0.0, 0.0, 0.0, 0.0, 0.0, 0.0, 0.0, 0.0, 0.0, 0.0, 0.0, 0.0, 0.0, 0.0, 0.0, 0.0, 0.0, 0.0, 0.0, 0.0, 0.0, 0.0, 0.0, 0.0, 0.0, 0.0, 0.0, 0.0, 0.0, 0.0, 0.0, 0.0, 0.0, 0.0, 0.0, 0.0, 0.0, 0.0, 0.0, 0.0, 0.0, 0.0, 0.0, 0.0, 0.0, 0.0, 0.0, 0.0, 0.0, 0.0, 0.0, 0.0, 0.0, 0.0, 0.0, 0.0, 0.0, 0.0, 0.0, 0.0, 0.0, 0.0, 0.0, 0.0, 0.0, 0.0, 0.0, 0.0, 0.0, 0.0, 0.0, 0.0, 0.0, 0.0, 0.0, 0.0, 0.0, 0.0, 0.0, 0.0, 0.0, 0.0, 0.0, 0.0, 0.0, 0.0, 0.0, 0.0, 0.0, 0.0, 0.0, 0.0, 0.0, 0.0, 0.0, 0.0, 0.0, 0.0, 0.0, 0.0, 0.0, 0.0, 0.0, 0.0, 0.0, 0.0, 0.0, 0.0, 0.0, 0.0, 0.0, 0.0, 0.0, 0.0, 0.0, 0.0, 0.0, 0.0, 0.0, 0.0, 0.0, 0.0, 0.0, 0.0, 0.0, 0.0, 0.0, 0.0, 0.0, 0.0, 0.0, 0.0, 0.0, 0.0, 0.0, 0.0, 0.0, 0.0, 0.0, 0.0, 0.0, 0.0, 0.0, 0.0, 0.0, 0.0, 0.0, 0.0, 0.0, 0.0, 0.0, 0.0, 0.0, 0.0, 0.0, 0.0, 0.0, 0.0, 0.0, 0.0, 0.0, 0.0, 0.0, 0.0, 0.0, 0.0, 0.0, 0.0, 0.0, 0.0, 0.0, 0.0, 0.0, 0.0, 0.0, 0.0, 0.0, 0.0, 0.0, 0.0, 0.0, 0.0, 0.0, 0.0, 0.0, 0.0, 0.0, 0.0, 0.0, 0.0, 0.0, 0.0, 0.0, 0.0, 0.0, 0.0, 0.0, 0.0, 0.0, 0.0, 0.0, 0.0, 0.0, 0.0, 0.0, 0.0, 0.0, 0.0, 0.0, 0.0, 0.0, 0.0, 0.0, 0.0, 0.0, 0.0, 0.0, 0.0, 0.0, 0.0, 0.0, 0.0, 0.0, 0.0, 0.0, 0.0, 0.0, 0.0, 0.0, 0.0, 0.0, 0.0, 0.0, 0.0, 0.0, 0.0, 0.0, 0.0, 0.0, 0.0, 0.0, 0.0, 0.0, 0.0, 0.0, 0.0, 0.0, 0.0, 0.0, 0.0, 0.0, 0.0, 0.0, 0.0, 0.0, 0.0, 0.0, 0.0, 0.0, 0.0, 0.0, 0.0, 0.0, 0.0, 0.0, 0.0, 0.0, 0.0, 0.0, 0.0, 0.0, 0.0, 0.0, 0.0, 0.0, 0.0, 0.0, 0.0, 0.0, 0.0, 0.0, 0.0, 0.0, 0.0, 0.0, 0.0, 0.0, 0.0, 0.0, 0.0, 0.0, 0.0, 0.0, 0.0, 0.0, 0.0, 0.0, 0.0, 0.0, 0.0, 0.0, 0.0, 0.0, 0.0, 0.0, 0.0, 0.0, 0.0, 0.0, 0.0, 0.0, 0.0, 0.0, 0.0, 0.0, 0.0, 0.0, 0.0, 0.0, 0.0, 0.0, 0.0, 0.0, 0.0, 0.0, 0.0, 0.0, 0.0, 0.0, 0.0, 0.0, 0.0, 0.0, 0.0, 0.0, 0.0, 0.0, 0.0, 0.0, 0.0, 0.0, 0.0, 0.0, 0.0, 0.0, 0.0, 0.0, 0.0, 0.0, 0.0, 0.0, 0.0, 0.0, 0.0, 0.0, 0.0, 0.0, 0.0, 0.0, 0.0, 0.0, 0.0, 0.0, 0.0, 0.0, 0.0, 0.0, 0.0, 0.0, 0.0, 0.0, 0.0, 0.0, 0.0, 0.0, 0.0, 0.0, 0.0, 0.0, 0.0, 0.0, 0.0, 0.0, 0.0, 0.0, 0.0, 0.0, 0.0, 0.0, 0.0, 0.0, 0.0, 0.0, 0.0, 0.0, 0.0, 0.0, 0.0, 0.0, 0.0, 0.0, 0.0, 0.0, 0.0, 0.0, 0.0, 0.0, 0.0, 0.0, 0.0, 0.0, 0.0, 0.0, 0.0, 0.0, 0.0, 0.0, 0.0, 0.0, 0.0, 0.0, 0.0, 0.0, 0.0, 0.0, 0.0, 0.0, 0.0, 0.0, 0.0, 0.0, 0.0, 0.0, 0.0, 0.0, 0.0, 0.0, 0.0, 0.0, 0.0, 0.0, 0.0, 0.0, 0.0, 0.0, 0.0, 0.0, 0.0, 0.0, 0.0, 0.0, 0.0, 0.0, 0.0, 0.0, 0.0, 0.0, 0.0, 0.0, 0.0, 0.0, 0.0, 0.0, 0.0, 0.0, 0.0, 0.0, 0.0, 0.0, 0.0, 0.0, 0.0, 0.0, 0.0, 0.0, 0.0, 0.0, 0.0, 0.0, 0.0, 0.0, 0.0, 0.0, 0.0, 0.0, 0.0, 0.0, 0.0, 0.0, 0.0, 0.0, 0.0, 0.0, 0.0, 0.0, 0.0, 0.0, 0.0, 0.0, 0.0, 0.0, 0.0, 0.0, 0.0, 0.0, 0.0, 0.0, 0.0, 0.0, 0.0, 0.0, 0.0, 0.0, 0.0, 0.0, 0.0, 0.0, 0.0, 0.0, 0.0, 0.0, 0.0, 0.0, 0.0, 0.0, 0.0, 0.0, 0.0, 0.0, 0.0, 0.0, 0.0, 0.0, 0.0, 0.0, 0.0, 0.0, 0.0, 0.0, 0.0, 0.0, 0.0, 0.0, 0.0, 0.0, 0.0, 0.0, 0.0, 0.0, 0.0, 0.0, 0.0, 0.0, 0.0, 0.0, 0.0, 0.0, 0.0, 0.0, 0.0, 0.0, 0.0, 0.0, 0.0, 0.0, 0.0, 0.0, 0.0, 0.0, 0.0, 0.0, 0.0, 0.0, 0.0, 0.0, 0.0, 0.0, 0.0, 0.0, 0.0, 0.0, 0.0, 0.0, 0.0, 0.0, 0.0, 0.0, 0.0, 0.0, 0.0, 0.0, 0.0, 0.0, 0.0, 0.0, 0.0, 0.0, 0.0, 0.0, 0.0, 0.0, 0.0, 0.0, 0.0, 0.0, 0.0, 0.0, 0.0, 0.0, 0.0, 0.0, 0.0, 0.0, 0.0, 0.0, 0.0, 0.0, 0.0, 0.0, 0.0, 0.0, 0.0, 0.0, 0.0, 0.0, 0.0, 0.0, 0.0, 0.0, 0.0, 0.0, 0.0, 0.0, 0.0, 0.0, 0.0, 0.0, 0.0, 0.0, 0.0, 0.0, 0.0, 0.0, 0.0, 0.0, 0.0, 0.0, 0.0, 0.0, 0.0, 0.0, 0.0, 0.0, 0.0, 0.0, 0.0, 0.0, 0.0, 0.0, 0.0, 0.0, 0.0, 0.0, 0.0, 0.0, 0.0, 0.0, 0.0, 0.0, 0.0, 0.0, 0.0, 0.0, 0.0, 0.0, 0.0, 0.0, 0.0, 0.0, 0.0, 0.0, 0.0, 0.0, 0.0, 0.0, 0.0, 0.0, 0.0, 0.0, 0.0, 0.0, 0.0, 0.0, 0.0, 0.0, 0.0, 0.0, 0.0, 0.0, 0.0, 0.0, 0.0, 0.0, 0.0, 0.0, 0.0, 0.0, 0.0, 0.0, 0.0, 0.0, 0.0, 0.0, 0.0, 0.0, 0.0, 0.0, 0.0, 0.0, 0.0, 0.0, 0.0, 0.0, 0.0, 0.0, 0.0, 0.0, 0.0, 0.0, 0.0, 0.0, 0.0, 0.0, 0.0, 0.0, 0.0, 0.0, 0.0, 0.0, 0.0, 0.0, 0.0, 0.0, 0.0, 0.0, 0.0, 0.0, 0.0, 0.0, 0.0, 0.0, 0.0, 0.0, 0.0, 0.0, 0.0, 0.0, 0.0, 0.0, 0.0, 0.0, 0.0, 0.0, 0.0, 0.0, 0.0, 0.0, 0.0, 0.0, 0.0, 0.0, 0.0, 0.0, 0.0, 0.0, 0.0, 0.0, 0.0, 0.0, 0.0, 0.0, 0.0, 0.0, 0.0, 0.0, 0.0, 0.0, 0.0, 0.0, 0.0, 0.0, 0.0, 0.0, 0.0, 0.0, 0.0, 0.0, 0.0, 0.0, 0.0, 0.0, 0.0, 0.0, 0.0, 0.0, 0.0, 0.0, 0.0, 0.0, 0.0, 0.0, 0.0, 0.0, 0.0, 0.0, 0.0, 0.0, 0.0, 0.0, 0.0, 0.0, 0.0, 0.0, 0.0, 0.0, 0.0, 0.0, 0.0, 0.0, 0.0, 0.0, 0.0, 0.0, 0.0, 0.0, 0.0, 0.0, 0.0, 0.0, 0.0, 0.0, 0.0, 0.0, 0.0, 0.0, 0.0, 0.0, 0.0, 0.0, 0.0, 0.0, 0.0, 0.0, 0.0, 0.0, 0.0, 0.0, 0.0, 0.0, 0.0, 0.0, 0.0, 0.0, 0.0, 0.0, 0.0, 0.0, 0.0, 0.0, 0.0, 0.0, 0.0, 0.0, 0.0, 0.0, 0.0, 0.0, 0.0, 0.0, 0.0, 0.0, 0.0, 0.0, 0.0, 0.0, 0.0, 0.0, 0.0, 0.0, 0.0, 0.0, 0.0, 0.0, 0.0, 0.0, 0.0, 0.0, 0.0, 0.0, 0.0, 0.0, 0.0, 0.0, 0.0, 0.0, 0.0, 0.0, 0.0, 0.0, 0.0, 0.0, 0.0, 0.0, 0.0, 0.0, 0.0, 0.0, 0.0, 0.0, 0.0, 0.0, 0.0, 0.0, 0.0, 0.0, 0.0, 0.0, 0.0, 0.0, 0.0, 0.0, 0.0, 0.0, 0.0, 0.0, 0.0, 0.0, 0.0, 0.0, 0.0, 0.0, 0.0, 0.0, 0.0, 0.0, 0.0, 0.0, 0.0, 0.0, 0.0, 0.0, 0.0, 0.0, 0.0, 0.0, 0.0, 0.0, 0.0, 0.0, 0.0, 0.0, 0.0, 0.0, 0.0, 0.0, 0.0, 0.0, 0.0, 0.0, 0.0, 0.0, 0.0, 0.0, 0.0, 0.0, 0.0, 0.0, 0.0, 0.0, 0.0, 0.0, 0.0, 0.0, 0.0, 0.0, 0.0, 0.0, 0.0, 0.0, 0.0, 0.0, 0.0, 0.0, 0.0, 0.0, 0.0, 0.0, 0.0, 0.0, 0.0, 0.0, 0.0, 0.0, 0.0, 0.0, 0.0, 0.0, 0.0, 0.0, 0.0, 0.0, 0.0, 0.0, 0.0, 0.0, 0.0, 0.0, 0.0, 0.0, 0.0, 0.0, 0.0, 0.0, 0.0, 0.0, 0.0, 0.0, 0.0, 0.0, 0.0, 0.0, 0.0, 0.0, 0.0, 0.0, 0.0, 0.0, 0.0, 0.0, 0.0, 0.0, 0.0, 0.0, 0.0, 0.0, 0.0, 0.0, 0.0, 0.0, 0.0, 0.0, 0.0, 0.0, 0.0, 0.0, 0.0, 0.0, 0.0, 0.0, 0.0, 0.0, 0.0, 0.0, 0.0, 0.0, 0.0, 0.0, 0.0, 0.0, 0.0, 0.0, 0.0, 0.0, 0.0, 0.0, 0.0, 0.0, 0.0, 0.0, 0.0, 0.0, 0.0, 0.0, 0.0, 0.0, 0.0, 0.0, 0.0, 0.0, 0.0, 0.0, 0.0, 0.0, 0.0, 0.0, 0.0, 0.0, 0.0, 0.0, 0.0, 0.0, 0.0, 0.0, 0.0, 0.0, 0.0, 0.0, 0.0, 0.0, 0.0, 0.0, 0.0, 0.0, 0.0, 0.0, 0.0, 0.0, 0.0, 0.0, 0.0, 0.0, 0.0, 0.0, 0.0, 0.0, 0.0, 0.0, 0.0, 0.0, 0.0, 0.0, 0.0, 0.0, 0.0, 0.0, 0.0, 0.0, 0.0, 0.0, 0.0, 0.0, 0.0, 0.0, 0.0, 0.0, 0.0, 0.0, 0.0, 0.0, 0.0, 0.0, 0.0, 0.0, 0.0, 0.0, 0.0, 0.0, 0.0, 0.0, 0.0, 0.0, 0.0, 0.0, 0.0, 0.0, 0.0, 0.0, 0.0, 0.0, 0.0, 0.0, 0.0, 0.0, 0.0, 0.0, 0.0, 0.0, 0.0, 0.0, 0.0, 0.0, 0.0, 0.0, 0.0, 0.0, 0.0, 0.0, 0.0, 0.0, 0.0, 0.0, 0.0, 0.0, 0.0, 0.0, 0.0, 0.0, 0.0, 0.0, 0.0, 0.0, 0.0, 0.0, 0.0, 0.0, 0.0, 0.0, 0.0, 0.0, 0.0, 0.0, 0.0, 0.0, 0.0, 0.0, 0.0, 0.0, 0.0, 0.0, 0.0, 0.0, 0.0, 0.0, 0.0, 0.0, 0.0, 0.0, 0.0, 0.0, 0.0, 0.0, 0.0, 0.0, 0.0, 0.0, 0.0, 0.0, 0.0, 0.0, 0.0, 0.0, 0.0, 0.0, 0.0, 0.0, 0.0, 0.0, 0.0, 0.0, 0.0, 0.0, 0.0, 0.0, 0.0, 0.0, 0.0, 0.0, 0.0, 0.0, 0.0, 0.0, 0.0, 0.0, 0.0, 0.0, 0.0, 0.0, 0.0, 0.0, 0.0, 0.0, 0.0, 0.0, 0.0, 0.0, 0.0, 0.0, 0.0, 0.0, 0.0, 0.0, 0.0, 0.0, 0.0, 0.0, 0.0, 0.0, 0.0, 0.0, 0.0, 0.0, 0.0, 0.0, 0.0, 0.0, 0.0, 0.0, 0.0, 0.0, 0.0, 0.0, 0.0, 0.0, 0.0, 0.0, 0.0, 0.0, 0.0, 0.0, 0.0, 0.0, 0.0, 0.0, 0.0, 0.0, 0.0, 0.0, 0.0, 0.0, 0.0, 0.0, 0.0, 0.0, 0.0, 0.0, 0.0, 0.0, 0.0, 0.0, 0.0, 0.0, 0.0, 0.0, 0.0, 0.0, 0.0, 0.0, 0.0, 0.0, 0.0, 0.0, 0.0, 0.0, 0.0, 0.0, 0.0, 0.0, 0.0, 0.0, 0.0, 0.0, 0.0, 0.0, 0.0, 0.0, 0.0, 0.0, 0.0, 0.0, 0.0, 0.0, 0.0, 0.0, 0.0, 0.0, 0.0, 0.0, 0.0, 0.0, 0.0, 0.0, 0.0, 0.0, 0.0, 0.0, 0.0, 0.0, 0.0, 0.0, 0.0, 0.0, 0.0, 0.0, 0.0, 0.0, 0.0, 0.0, 0.0, 0.0, 0.0, 0.0, 0.0, 0.0, 0.0, 0.0, 0.0, 0.0, 0.0, 0.0, 0.0, 0.0, 0.0, 0.0, 0.0, 0.0, 0.0, 0.0, 0.0, 0.0, 0.0, 0.0, 0.0, 0.0, 0.0, 0.0, 0.0, 0.0, 0.0, 0.0, 0.0, 0.0, 0.0, 0.0, 0.0, 0.0, 0.0, 0.0, 0.0, 0.0, 0.0, 0.0, 0.0, 0.0, 0.0, 0.0, 0.0, 0.0, 0.0, 0.0, 0.0, 0.0, 0.0, 0.0, 0.0, 0.0, 0.0, 0.0, 0.0, 0.0, 0.0, 0.0, 0.0, 0.0, 0.0, 0.0, 0.0, 0.0, 0.0, 0.0, 0.0, 0.0, 0.0, 0.0, 0.0, 0.0, 0.0, 0.0, 0.0, 0.0, 0.0, 0.0, 0.0, 0.0, 0.0, 0.0, 0.0, 0.0, 0.0, 0.0, 0.0, 0.0, 0.0, 0.0, 0.0, 0.0, 0.0, 0.0, 0.0, 0.0, 0.0, 0.0, 0.0, 0.0, 0.0, 0.0, 0.0, 0.0, 0.0, 0.0, 0.0, 0.0, 0.0, 0.0, 0.0, 0.0, 0.0, 0.0, 0.0, 0.0, 0.0, 0.0, 0.0, 0.0, 0.0, 0.0, 0.0, 0.0, 0.0, 0.0, 0.0, 0.0, 0.0, 0.0, 0.0, 0.0, 0.0, 0.0, 0.0, 0.0, 0.0, 0.0, 0.0, 0.0, 0.0, 0.0, 0.0, 0.0, 0.0, 0.0, 0.0, 0.0, 0.0, 0.0, 0.0, 0.0, 0.0, 0.0, 0.0, 0.0, 0.0, 0.0, 0.0, 0.0, 0.0, 0.0, 0.0, 0.0, 0.0, 0.0, 0.0, 0.0, 0.0, 0.0, 0.0, 0.0, 0.0, 0.0, 0.0, 0.0, 0.0, 0.0, 0.0, 0.0, 0.0, 0.0, 0.0, 0.0, 0.0, 0.0, 0.0, 0.0, 0.0, 0.0, 0.0, 0.0, 0.0, 0.0, 0.0, 0.0, 0.0, 0.0, 0.0, 0.0, 0.0, 0.0, 0.0, 0.0, 0.0, 0.0, 0.0, 0.0, 0.0, 0.0, 0.0, 0.0, 0.0, 0.0, 0.0, 0.0, 0.0, 0.0, 0.0, 0.0, 0.0, 0.0, 0.0, 0.0, 0.0, 0.0, 0.0, 0.0, 0.0, 0.0, 0.0, 0.0, 0.0, 0.0, 0.0, 0.0, 0.0, 0.0, 0.0, 0.0, 0.0, 0.0, 0.0, 0.0, 0.0, 0.0, 0.0, 0.0, 0.0, 0.0, 0.0, 0.0, 0.0, 0.0, 0.0, 0.0, 0.0, 0.0, 0.0, 0.0, 0.0, 0.0, 0.0, 0.0, 0.0, 0.0, 0.0, 0.0, 0.0, 0.0, 0.0, 0.0, 0.0, 0.0, 0.0, 0.0, 0.0, 0.0, 0.0, 0.0, 0.0, 0.0, 0.0, 0.0, 0.0, 0.0, 0.0, 0.0, 0.0, 0.0, 0.0, 0.0, 0.0, 0.0, 0.0, 0.0, 0.0, 0.0, 0.0, 0.0, 0.0, 0.0, 0.0, 0.0, 0.0, 0.0, 0.0, 0.0, 0.0, 0.0, 0.0, 0.0, 0.0, 0.0, 0.0, 0.0, 0.0, 0.0, 0.0, 0.0, 0.0, 0.0, 0.0, 0.0, 0.0, 0.0, 0.0, 0.0, 0.0, 0.0, 0.0, 0.0, 0.0, 0.0, 0.0, 0.0, 0.0, 0.0, 0.0, 0.0, 0.0, 0.0, 0.0, 0.0, 0.0, 0.0, 0.0, 0.0, 0.0, 0.0, 0.0, 0.0, 0.0, 0.0, 0.0, 0.0, 0.0, 0.0, 0.0, 0.0, 0.0, 0.0, 0.0, 0.0, 0.0, 0.0, 0.0, 0.0, 0.0, 0.0, 0.0, 0.0, 0.0, 0.0, 0.0, 0.0, 0.0, 0.0, 0.0, 0.0, 0.0, 0.0, 0.0, 0.0, 0.0, 0.0, 0.0, 0.0, 0.0, 0.0, 0.0, 0.0, 0.0, 0.0, 0.0, 0.0, 0.0, 0.0, 0.0, 0.0, 0.0, 0.0, 0.0, 0.0, 0.0, 0.0, 0.0, 0.0, 0.0, 0.0, 0.0, 0.0, 0.0, 0.0, 0.0, 0.0, 0.0, 0.0, 0.0, 0.0, 0.0, 0.0, 0.0, 0.0, 0.0, 0.0, 0.0, 0.0, 0.0, 0.0, 0.0, 0.0, 0.0, 0.0, 0.0, 0.0, 0.0, 0.0, 0.0, 0.0, 0.0, 0.0, 0.0, 0.0, 0.0, 0.0, 0.0, 0.0, 0.0, 0.0, 0.0, 0.0, 0.0, 0.0, 0.0, 0.0, 0.0, 0.0, 0.0, 0.0, 0.0, 0.0, 0.0, 0.0, 0.0, 0.0, 0.0, 0.0, 0.0, 0.0, 0.0, 0.0, 0.0, 0.0, 0.0, 0.0, 0.0, 0.0, 0.0, 0.0, 0.0, 0.0, 0.0, 0.0, 0.0, 0.0, 0.0, 0.0, 0.0, 0.0, 0.0, 0.0, 0.0, 0.0, 0.0, 0.0, 0.0, 0.0, 0.0, 0.0, 0.0, 0.0, 0.0, 0.0, 0.0, 0.0, 0.0, 0.0, 0.0, 0.0, 0.0, 0.0, 0.0, 0.0, 0.0, 0.0, 0.0, 0.0, 0.0, 0.0, 0.0, 0.0, 0.0, 0.0, 0.0, 0.0, 0.0, 0.0, 0.0, 0.0, 0.0, 0.0, 0.0, 0.0, 0.0, 0.0, 0.0, 0.0, 0.0, 0.0, 0.0, 0.0, 0.0, 0.0, 0.0, 0.0, 0.0, 0.0, 0.0, 0.0, 0.0, 0.0, 0.0, 0.0, 0.0, 0.0, 0.0, 0.0, 0.0, 0.0, 0.0, 0.0, 0.0, 0.0, 0.0, 0.0, 0.0, 0.0, 0.0, 0.0, 0.0, 0.0, 0.0, 0.0, 0.0, 0.0, 0.0, 0.0, 0.0, 0.0, 0.0, 0.0, 0.0, 0.0, 0.0, 0.0, 0.0, 0.0, 0.0, 0.0, 0.0, 0.0, 0.0, 0.0, 0.0, 0.0, 0.0, 0.0, 0.0, 0.0, 0.0, 0.0, 0.0, 0.0, 0.0, 0.0, 0.0, 0.0, 0.0, 0.0, 0.0, 0.0, 0.0, 0.0, 0.0, 0.0, 0.0, 0.0, 0.0, 0.0, 0.0, 0.0, 0.0, 0.0, 0.0, 0.0, 0.0, 0.0, 0.0, 0.0, 0.0, 0.0, 0.0, 0.0, 0.0, 0.0, 0.0, 0.0, 0.0, 0.0, 0.0, 0.0, 0.0, 0.0, 0.0, 0.0, 0.0, 0.0, 0.0, 0.0, 0.0, 0.0, 0.0, 0.0, 0.0, 0.0, 0.0, 0.0, 0.0, 0.0, 0.0, 0.0, 0.0, 0.0, 0.0, 0.0, 0.0, 0.0, 0.0, 0.0, 0.0, 0.0, 0.0, 0.0, 0.0, 0.0, 0.0, 0.0, 0.0, 0.0, 0.0, 0.0, 0.0, 0.0, 0.0, 0.0, 0.0, 0.0, 0.0, 0.0, 0.0, 0.0, 0.0, 0.0, 0.0, 0.0, 0.0, 0.0, 0.0, 0.0, 0.0, 0.0, 0.0, 0.0, 0.0, 0.0, 0.0, 0.0, 0.0, 0.0, 0.0, 0.0, 0.0, 0.0, 0.0, 0.0, 0.0, 0.0, 0.0, 0.0, 0.0, 0.0, 0.0, 0.0, 0.0, 0.0, 0.0, 0.0, 0.0, 0.0, 0.0, 0.0, 0.0, 0.0, 0.0, 0.0, 0.0, 0.0, 0.0, 0.0, 0.0, 0.0, 0.0, 0.0, 0.0, 0.0, 0.0, 0.0, 0.0, 0.0, 0.0, 0.0, 0.0, 0.0, 0.0, 0.0, 0.0, 0.0, 0.0, 0.0, 0.0, 0.0, 0.0, 0.0, 0.0, 0.0, 0.0, 0.0, 0.0, 0.0, 0.0, 0.0, 0.0, 0.0, 0.0, 0.0, 0.0, 0.0, 0.0, 0.0, 0.0, 0.0, 0.0, 0.0, 0.0, 0.0, 0.0, 0.0, 0.0, 0.0, 0.0, 0.0, 0.0, 0.0, 0.0, 0.0, 0.0, 0.0, 0.0, 0.0, 0.0, 0.0, 0.0, 0.0, 0.0, 0.0, 0.0, 0.0, 0.0, 0.0, 0.0, 0.0, 0.0, 0.0, 0.0, 0.0, 0.0, 0.0, 0.0, 0.0, 0.0, 0.0, 0.0, 0.0, 0.0, 0.0, 0.0, 0.0, 0.0, 0.0, 0.0, 0.0, 0.0, 0.0, 0.0, 0.0, 0.0, 0.0, 0.0, 0.0, 0.0, 0.0, 0.0, 0.0, 0.0, 0.0, 0.0, 0.0, 0.0, 0.0, 0.0, 0.0, 0.0, 0.0, 0.0, 0.0, 0.0, 0.0, 0.0, 0.0, 0.0, 0.0, 0.0, 0.0, 0.0, 0.0, 0.0, 0.0, 0.0, 0.0, 0.0, 0.0, 0.0, 0.0, 0.0, 0.0, 0.0, 0.0, 0.0, 0.0, 0.0, 0.0, 0.0, 0.0, 0.0, 0.0, 0.0, 0.0, 0.0, 0.0, 0.0, 0.0, 0.0, 0.0, 0.0, 0.0, 0.0, 0.0, 0.0, 0.0, 0.0, 0.0, 0.0, 0.0, 0.0, 0.0, 0.0, 0.0, 0.0, 0.0, 0.0, 0.0, 0.0, 0.0, 0.0, 0.0, 0.0, 0.0, 0.0, 0.0, 0.0, 0.0, 0.0, 0.0, 0.0, 0.0, 0.0, 0.0, 0.0, 0.0, 0.0, 0.0, 0.0, 0.0, 0.0, 0.0, 0.0, 0.0, 0.0, 0.0, 0.0, 0.0, 0.0, 0.0, 0.0, 0.0, 0.0, 0.0, 0.0, 0.0, 0.0, 0.0, 0.0, 0.0, 0.0, 0.0, 0.0, 0.0, 0.0, 0.0, 0.0, 0.0, 0.0, 0.0, 0.0, 0.0, 0.0, 0.0, 0.0, 0.0, 0.0, 0.0, 0.0, 0.0, 0.0, 0.0, 0.0, 0.0, 0.0, 0.0, 0.0, 0.0, 0.0, 0.0, 0.0, 0.0, 0.0, 0.0, 0.0, 0.0, 0.0, 0.0, 0.0, 0.0, 0.0, 0.0, 0.0, 0.0, 0.0, 0.0, 0.0, 0.0, 0.0, 0.0, 0.0, 0.0, 0.0, 0.0, 0.0, 0.0, 0.0, 0.0, 0.0, 0.0, 0.0, 0.0, 0.0, 0.0, 0.0, 0.0, 0.0, 0.0, 0.0, 0.0, 0.0, 0.0, 0.0, 0.0, 0.0, 0.0, 0.0, 0.0, 0.0, 0.0, 0.0, 0.0, 0.0, 0.0, 0.0, 0.0, 0.0, 0.0, 0.0, 0.0, 0.0, 0.0, 0.0, 0.0, 0.0, 0.0, 0.0, 0.0, 0.0, 0.0, 0.0, 0.0, 0.0, 0.0, 0.0, 0.0, 0.0, 0.0, 0.0, 0.0, 0.0, 0.0, 0.0, 0.0, 0.0, 0.0, 0.0, 0.0, 0.0, 0.0, 0.0, 0.0, 0.0, 0.0, 0.0, 0.0, 0.0, 0.0, 0.0, 0.0, 0.0, 0.0, 0.0, 0.0, 0.0, 0.0, 0.0, 0.0, 0.0, 0.0, 0.0, 0.0, 0.0, 0.0, 0.0, 0.0, 0.0, 0.0, 0.0, 0.0, 0.0, 0.0, 0.0, 0.0, 0.0, 0.0, 0.0, 0.0, 0.0, 0.0, 0.0, 0.0, 0.0, 0.0, 0.0, 0.0, 0.0, 0.0, 0.0, 0.0, 0.0, 0.0, 0.0, 0.0, 0.0, 0.0, 0.0, 0.0, 0.0, 0.0, 0.0, 0.0, 0.0, 0.0, 0.0, 0.0, 0.0, 0.0, 0.0, 0.0, 0.0, 0.0, 0.0, 0.0, 0.0, 0.0, 0.0, 0.0, 0.0, 0.0, 0.0, 0.0, 0.0, 0.0, 0.0, 0.0, 0.0, 0.0, 0.0, 0.0, 0.0, 0.0, 0.0, 0.0, 0.0, 0.0, 0.0, 0.0, 0.0, 0.0, 0.0, 0.0, 0.0, 0.0, 0.0, 0.0, 0.0, 0.0, 0.0, 0.0, 0.0, 0.0, 0.0, 0.0, 0.0, 0.0, 0.0, 0.0, 0.0, 0.0, 0.0, 0.0, 0.0, 0.0, 0.0, 0.0, 0.0, 0.0, 0.0, 0.0, 0.0, 0.0, 0.0, 0.0, 0.0, 0.0, 0.0, 0.0, 0.0, 0.0, 0.0, 0.0, 0.0, 0.0, 0.0, 0.0, 0.0, 0.0, 0.0, 0.0, 0.0, 0.0, 0.0, 0.0, 0.0, 0.0, 0.0, 0.0, 0.0, 0.0, 0.0, 0.0, 0.0, 0.0, 0.0, 0.0, 0.0, 0.0, 0.0, 0.0, 0.0, 0.0, 0.0, 0.0, 0.0, 0.0, 0.0, 0.0, 0.0, 0.0, 0.0, 0.0, 0.0, 0.0, 0.0, 0.0, 0.0, 0.0, 0.0, 0.0, 0.0, 0.0, 0.0, 0.0, 0.0, 0.0, 0.0, 0.0, 0.0, 0.0, 0.0, 0.0, 0.0, 0.0, 0.0, 0.0, 0.0, 0.0, 0.0, 0.0, 0.0, 0.0, 0.0, 0.0, 0.0, 0.0, 0.0, 0.0, 0.0, 0.0, 0.0, 0.0, 0.0, 0.0, 0.0, 0.0, 0.0, 0.0, 0.0, 0.0, 0.0, 0.0, 0.0, 0.0, 0.0, 0.0, 0.0, 0.0, 0.0, 0.0, 0.0, 0.0, 0.0, 0.0, 0.0, 0.0, 0.0, 0.0, 0.0, 0.0, 0.0, 0.0, 0.0, 0.0, 0.0, 0.0, 0.0, 0.0, 0.0, 0.0, 0.0, 0.0, 0.0, 0.0, 0.0, 0.0, 0.0, 0.0, 0.0, 0.0, 0.0, 0.0, 0.0, 0.0, 0.0, 0.0, 0.0, 0.0, 0.0, 0.0, 0.0, 0.0, 0.0, 0.0, 0.0, 0.0, 0.0, 0.0, 0.0, 0.0, 0.0, 0.0, 0.0, 0.0, 0.0, 0.0, 0.0, 0.0, 0.0, 0.0, 0.0, 0.0, 0.0, 0.0, 0.0, 0.0, 0.0, 0.0, 0.0, 0.0, 0.0, 0.0, 0.0, 0.0, 0.0, 0.0, 0.0, 0.0, 0.0, 0.0, 0.0, 0.0, 0.0, 0.0, 0.0, 0.0, 0.0, 0.0, 0.0, 0.0, 0.0, 0.0, 0.0, 0.0, 0.0, 0.0, 0.0, 0.0, 0.0, 0.0, 0.0, 0.0, 0.0, 0.0, 0.0, 0.0, 0.0, 0.0, 0.0, 0.0, 0.0, 0.0, 0.0, 0.0, 0.0, 0.0, 0.0, 0.0, 0.0, 0.0, 0.0, 0.0, 0.0, 0.0, 0.0, 0.0, 0.0, 0.0, 0.0, 0.0, 0.0, 0.0, 0.0, 0.0, 0.0, 0.0, 0.0, 0.0, 0.0, 0.0, 0.0, 0.0, 0.0, 0.0, 0.0, 0.0, 0.0, 0.0, 0.0, 0.0, 0.0, 0.0, 0.0, 0.0, 0.0, 0.0, 0.0, 0.0, 0.0, 0.0, 0.0, 0.0, 0.0, 0.0, 0.0, 0.0, 0.0, 0.0, 0.0, 0.0, 0.0, 0.0, 0.0, 0.0, 0.0, 0.0, 0.0, 0.0, 0.0, 0.0, 0.0, 0.0, 0.0, 0.0, 0.0, 0.0, 0.0, 0.0, 0.0, 0.0, 0.0, 0.0, 0.0, 0.0, 0.0, 0.0, 0.0, 0.0, 0.0, 0.0, 0.0, 0.0, 0.0, 0.0, 0.0, 0.0, 0.0, 0.0, 0.0, 0.0, 0.0, 0.0, 0.0, 0.0, 0.0, 0.0, 0.0, 0.0, 0.0, 0.0, 0.0, 0.0, 0.0, 0.0, 0.0, 0.0, 0.0, 0.0, 0.0, 0.0, 0.0, 0.0, 0.0, 0.0, 0.0, 0.0, 0.0, 0.0, 0.0, 0.0, 0.0, 0.0, 0.0, 0.0, 0.0, 0.0, 0.0, 0.0, 0.0, 0.0, 0.0, 0.0, 0.0, 0.0, 0.0, 0.0, 0.0, 0.0, 0.0, 0.0, 0.0, 0.0, 0.0, 0.0, 0.0, 0.0, 0.0, 0.0, 0.0, 0.0, 0.0, 0.0, 0.0, 0.0, 0.0, 0.0, 0.0, 0.0, 0.0, 0.0, 0.0, 0.0, 0.0, 0.0, 0.0, 0.0, 0.0, 0.0, 0.0, 0.0, 0.0, 0.0, 0.0, 0.0, 0.0, 0.0, 0.0, 0.0, 0.0, 0.0, 0.0, 0.0, 0.0, 0.0, 0.0, 0.0, 0.0, 0.0, 0.0, 0.0, 0.0, 0.0, 0.0, 0.0, 0.0, 0.0, 0.0, 0.0, 0.0, 0.0, 0.0, 0.0, 0.0, 0.0, 0.0, 0.0, 0.0, 0.0, 0.0, 0.0, 0.0, 0.0, 0.0, 0.0, 0.0, 0.0, 0.0, 0.0, 0.0, 0.0, 0.0, 0.0, 0.0, 0.0, 0.0, 0.0, 0.0, 0.0, 0.0, 0.0, 0.0, 0.0, 0.0, 0.0, 0.0, 0.0, 0.0, 0.0, 0.0, 0.0, 0.0, 0.0, 0.0, 0.0, 0.0, 0.0, 0.0, 0.0, 0.0, 0.0, 0.0, 0.0, 0.0, 0.0, 0.0, 0.0, 0.0, 0.0, 0.0, 0.0, 0.0, 0.0, 0.0, 0.0, 0.0, 0.0, 0.0, 0.0, 0.0, 0.0, 0.0, 0.0, 0.0, 0.0, 0.0, 0.0, 0.0, 0.0, 0.0, 0.0, 0.0, 0.0, 0.0, 0.0, 0.0, 0.0, 0.0, 0.0, 0.0, 0.0, 0.0, 0.0, 0.0, 0.0, 0.0, 0.0, 0.0, 0.0, 0.0, 0.0, 0.0, 0.0, 0.0, 0.0, 0.0, 0.0, 0.0, 0.0, 0.0, 0.0, 0.0, 0.0, 0.0, 0.0, 0.0, 0.0, 0.0, 0.0, 0.0, 0.0, 0.0, 0.0, 0.0, 0.0, 0.0, 0.0, 0.0, 0.0, 0.0, 0.0, 0.0, 0.0, 0.0, 0.0, 0.0, 0.0, 0.0, 0.0, 0.0, 0.0, 0.0, 0.0, 0.0, 0.0, 0.0, 0.0, 0.0, 0.0, 0.0, 0.0, 0.0, 0.0, 0.0, 0.0, 0.0, 0.0, 0.0, 0.0, 0.0, 0.0, 0.0, 0.0, 0.0, 0.0, 0.0, 0.0, 0.0, 0.0, 0.0, 0.0, 0.0, 0.0, 0.0, 0.0, 0.0, 0.0, 0.0, 0.0, 0.0, 0.0, 0.0, 0.0, 0.0, 0.0, 0.0, 0.0, 0.0, 0.0, 0.0, 0.0, 0.0, 0.0, 0.0, 0.0, 0.0, 0.0, 0.0, 0.0, 0.0, 0.0, 0.0, 0.0, 0.0, 0.0, 0.0, 0.0, 0.0, 0.0, 0.0, 0.0, 0.0, 0.0, 0.0, 0.0, 0.0, 0.0, 0.0, 0.0, 0.0, 0.0, 0.0, 0.0, 0.0, 0.0, 0.0, 0.0, 0.0, 0.0, 0.0, 0.0, 0.0, 0.0, 0.0, 0.0, 0.0, 0.0, 0.0, 0.0, 0.0, 0.0, 0.0, 0.0, 0.0, 0.0, 0.0, 0.0, 0.0, 0.0, 0.0, 0.0, 0.0, 0.0, 0.0, 0.0, 0.0, 0.0, 0.0, 0.0, 0.0, 0.0, 0.0, 0.0, 0.0, 0.0, 0.0, 0.0, 0.0, 0.0, 0.0, 0.0, 0.0, 0.0, 0.0, 0.0, 0.0, 0.0, 0.0, 0.0, 0.0, 0.0, 0.0, 0.0, 0.0, 0.0, 0.0, 0.0, 0.0, 0.0, 0.0, 0.0, 0.0, 0.0, 0.0, 0.0, 0.0, 0.0, 0.0, 0.0, 0.0, 0.0, 0.0, 0.0, 0.0, 0.0, 0.0, 0.0, 0.0, 0.0, 0.0, 0.0, 0.0, 0.0, 0.0, 0.0, 0.0, 0.0, 0.0, 0.0, 0.0, 0.0, 0.0, 0.0, 0.0, 0.0, 0.0, 0.0, 0.0, 0.0, 0.0, 0.0, 0.0, 0.0, 0.0, 0.0, 0.0, 0.0, 0.0, 0.0, 0.0, 0.0, 0.0, 0.0, 0.0, 0.0, 0.0, 0.0, 0.0, 0.0, 0.0, 0.0, 0.0, 0.0, 0.0, 0.0, 0.0, 0.0, 0.0, 0.0, 0.0, 0.0, 0.0, 0.0, 0.0, 0.0, 0.0, 0.0, 0.0, 0.0, 0.0, 0.0, 0.0, 0.0, 0.0, 0.0, 0.0, 0.0, 0.0, 0.0, 0.0, 0.0, 0.0, 0.0, 0.0, 0.0, 0.0, 0.0, 0.0, 0.0, 0.0, 0.0, 0.0, 0.0, 0.0, 0.0, 0.0, 0.0, 0.0, 0.0, 0.0, 0.0, 0.0, 0.0, 0.0, 0.0, 0.0, 0.0, 0.0, 0.0, 0.0, 0.0, 0.0, 0.0, 0.0, 0.0, 0.0, 0.0, 0.0, 0.0, 0.0, 0.0, 0.0, 0.0, 0.0, 0.0, 0.0, 0.0, 0.0, 0.0, 0.0, 0.0, 0.0, 0.0, 0.0, 0.0, 0.0, 0.0, 0.0, 0.0, 0.0, 0.0, 0.0, 0.0, 0.0, 0.0, 0.0, 0.0, 0.0, 0.0, 0.0, 0.0, 0.0, 0.0, 0.0, 0.0, 0.0, 0.0, 0.0, 0.0, 0.0, 0.0, 0.0, 0.0, 0.0, 0.0, 0.0, 0.0, 0.0, 0.0, 0.0, 0.0, 0.0, 0.0, 0.0, 0.0, 0.0, 0.0, 0.0, 0.0, 0.0, 0.0, 0.0, 0.0, 0.0, 0.0, 0.0, 0.0, 0.0, 0.0, 0.0, 0.0, 0.0, 0.0, 0.0, 0.0, 0.0, 0.0, 0.0, 0.0, 0.0, 0.0, 0.0, 0.0, 0.0, 0.0, 0.0, 0.0, 0.0, 0.0, 0.0, 0.0, 0.0, 0.0, 0.0, 0.0, 0.0, 0.0, 0.0, 0.0, 0.0, 0.0, 0.0, 0.0, 0.0, 0.0, 0.0, 0.0, 0.0, 0.0, 0.0, 0.0, 0.0, 0.0, 0.0, 0.0, 0.0, 0.0, 0.0, 0.0, 0.0, 0.0, 0.0, 0.0, 0.0, 0.0, 0.0, 0.0, 0.0, 0.0, 0.0, 0.0, 0.0, 0.0, 0.0, 0.0, 0.0, 0.0, 0.0, 0.0, 0.0, 0.0, 0.0, 0.0, 0.0, 0.0, 0.0, 0.0, 0.0, 0.0, 0.0, 0.0, 0.0, 0.0, 0.0, 0.0, 0.0, 0.0, 0.0, 0.0, 0.0, 0.0, 0.0, 0.0, 0.0, 0.0, 0.0, 0.0, 0.0, 0.0, 0.0, 0.0, 0.0, 0.0, 0.0, 0.0, 0.0, 0.0, 0.0, 0.0, 0.0, 0.0, 0.0, 0.0, 0.0, 0.0, 0.0, 0.0, 0.0, 0.0, 0.0, 0.0, 0.0, 0.0, 0.0, 0.0, 0.0, 0.0, 0.0, 0.0, 0.0, 0.0, 0.0, 0.0, 0.0, 0.0, 0.0, 0.0, 0.0, 0.0, 0.0, 0.0, 0.0, 0.0, 0.0, 0.0, 0.0, 0.0, 0.0, 0.0, 0.0, 0.0, 0.0, 0.0, 0.0, 0.0, 0.0, 0.0, 0.0, 0.0, 0.0, 0.0, 0.0, 0.0, 0.0, 0.0, 0.0, 0.0, 0.0, 0.0, 0.0, 0.0, 0.0, 0.0, 0.0, 0.0, 0.0, 0.0, 0.0, 0.0, 0.0, 0.0, 0.0, 0.0, 0.0, 0.0, 0.0, 0.0, 0.0, 0.0, 0.0, 0.0, 0.0, 0.0, 0.0, 0.0, 0.0, 0.0, 0.0, 0.0, 0.0, 0.0, 0.0, 0.0, 0.0, 0.0, 0.0, 0.0, 0.0, 0.0, 0.0, 0.0, 0.0, 0.0, 0.0, 0.0, 0.0, 0.0, 0.0, 0.0, 0.0, 0.0, 0.0, 0.0, 0.0, 0.0, 0.0, 0.0, 0.0, 0.0, 0.0, 0.0, 0.0, 0.0, 0.0, 0.0, 0.0, 0.0, 0.0, 0.0, 0.0, 0.0, 0.0, 0.0, 0.0, 0.0, 0.0, 0.0, 0.0, 0.0, 0.0, 0.0, 0.0, 0.0, 0.0, 0.0, 0.0, 0.0, 0.0, 0.0, 0.0, 0.0, 0.0, 0.0, 0.0, 0.0, 0.0, 0.0, 0.0, 0.0, 0.0, 0.0, 0.0, 0.0, 0.0, 0.0, 0.0, 0.0, 0.0, 0.0, 0.0, 0.0, 0.0, 0.0, 0.0, 0.0, 0.0, 0.0, 0.0, 0.0, 0.0, 0.0, 0.0, 0.0, 0.0, 0.0, 0.0, 0.0, 0.0, 0.0, 0.0, 0.0, 0.0, 0.0, 0.0, 0.0, 0.0, 0.0, 0.0, 0.0, 0.0, 0.0, 0.0, 0.0, 0.0, 0.0, 0.0, 0.0, 0.0, 0.0, 0.0, 0.0, 0.0, 0.0, 0.0, 0.0, 0.0, 0.0, 0.0, 0.0, 0.0, 0.0, 0.0, 0.0, 0.0, 0.0, 0.0, 0.0, 0.0, 0.0, 0.0, 0.0, 0.0, 0.0, 0.0, 0.0, 0.0, 0.0, 0.0, 0.0, 0.0, 0.0, 0.0, 0.0, 0.0, 0.0, 0.0, 0.0, 0.0, 0.0, 0.0, 0.0, 0.0, 0.0, 0.0, 0.0, 0.0, 0.0, 0.0, 0.0, 0.0, 0.0, 0.0, 0.0, 0.0, 0.0, 0.0, 0.0, 0.0, 0.0, 0.0, 0.0, 0.0, 0.0, 0.0, 0.0, 0.0, 0.0, 0.0, 0.0, 0.0, 0.0, 0.0, 0.0, 0.0, 0.0, 0.0, 0.0, 0.0, 0.0, 0.0, 0.0, 0.0, 0.0, 0.0, 0.0, 0.0, 0.0, 0.0, 0.0, 0.0, 0.0, 0.0, 0.0, 0.0, 0.0, 0.0, 0.0, 0.0, 0.0, 0.0, 0.0, 0.0, 0.0, 0.0, 0.0, 0.0, 0.0, 0.0, 0.0, 0.0, 0.0, 0.0, 0.0, 0.0, 0.0, 0.0, 0.0, 0.0, 0.0, 0.0, 0.0, 0.0, 0.0, 0.0, 0.0, 0.0, 0.0, 0.0, 0.0, 0.0, 0.0, 0.0, 0.0, 0.0, 0.0, 0.0, 0.0, 0.0, 0.0, 0.0, 0.0, 0.0, 0.0, 0.0, 0.0, 0.0, 0.0, 0.0, 0.0, 0.0, 0.0, 0.0, 0.0, 0.0, 0.0, 0.0, 0.0, 0.0, 0.0, 0.0, 0.0, 0.0, 0.0, 0.0, 0.0, 0.0, 0.0, 0.0, 0.0, 0.0, 0.0, 0.0, 0.0, 0.0, 0.0, 0.0, 0.0, 0.0, 0.0, 0.0, 0.0, 0.0, 0.0, 0.0, 0.0, 0.0, 0.0, 0.0, 0.0, 0.0, 0.0, 0.0, 0.0, 0.0, 0.0, 0.0, 0.0, 0.0, 0.0, 0.0, 0.0, 0.0, 0.0, 0.0, 0.0, 0.0, 0.0, 0.0, 0.0, 0.0, 0.0, 0.0, 0.0, 0.0, 0.0, 0.0, 0.0, 0.0, 0.0, 0.0, 0.0, 0.0, 0.0, 0.0, 0.0, 0.0, 0.0, 0.0, 0.0, 0.0, 0.0, 0.0, 0.0, 0.0, 0.0, 0.0, 0.0, 0.0, 0.0, 0.0, 0.0, 0.0, 0.0, 0.0, 0.0, 0.0, 0.0, 0.0, 0.0, 0.0, 0.0, 0.0, 0.0, 0.0, 0.0, 0.0, 0.0, 0.0, 0.0, 0.0, 0.0, 0.0, 0.0, 0.0, 0.0, 0.0, 0.0, 0.0, 0.0, 0.0, 0.0, 0.0, 0.0, 0.0, 0.0, 0.0, 0.0, 0.0, 0.0, 0.0, 0.0, 0.0, 0.0, 0.0, 0.0, 0.0, 0.0, 0.0, 0.0, 0.0, 0.0, 0.0, 0.0, 0.0, 0.0, 0.0, 0.0, 0.0, 0.0, 0.0, 0.0, 0.0, 0.0, 0.0, 0.0, 0.0, 0.0, 0.0, 0.0, 0.0, 0.0, 0.0, 0.0, 0.0, 0.0, 0.0, 0.0, 0.0, 0.0, 0.0, 0.0, 0.0, 0.0, 0.0, 0.0, 0.0, 0.0, 0.0, 0.0, 0.0, 0.0, 0.0, 0.0, 0.0, 0.0, 0.0, 0.0, 0.0, 0.0, 0.0, 0.0, 0.0, 0.0, 0.0, 0.0, 0.0, 0.0, 0.0, 0.0, 0.0, 0.0, 0.0, 0.0, 0.0, 0.0, 0.0, 0.0, 0.0, 0.0, 0.0, 0.0, 0.0, 0.0, 0.0, 0.0, 0.0, 0.0, 0.0, 0.0, 0.0, 0.0, 0.0, 0.0, 0.0, 0.0, 0.0, 0.0, 0.0, 0.0, 0.0, 0.0, 0.0, 0.0, 0.0, 0.0, 0.0, 0.0, 0.0, 0.0, 0.0, 0.0, 0.0, 0.0, 0.0, 0.0, 0.0, 0.0, 0.0, 0.0, 0.0, 0.0, 0.0, 0.0, 0.0, 0.0, 0.0, 0.0, 0.0, 0.0, 0.0, 0.0, 0.0, 0.0, 0.0, 0.0, 0.0, 0.0, 0.0, 0.0, 0.0, 0.0, 0.0, 0.0, 0.0, 0.0, 0.0, 0.0, 0.0, 0.0, 0.0, 0.0, 0.0, 0.0, 0.0, 0.0, 0.0, 0.0, 0.0, 0.0, 0.0, 0.0, 0.0, 0.0, 0.0, 0.0, 0.0, 0.0, 0.0, 0.0, 0.0, 0.0, 0.0, 0.0, 0.0, 0.0, 0.0, 0.0, 0.0, 0.0, 0.0, 0.0, 0.0, 0.0, 0.0, 0.0, 0.0, 0.0, 0.0, 0.0, 0.0, 0.0, 0.0, 0.0, 0.0, 0.0, 0.0, 0.0, 0.0, 0.0, 0.0, 0.0, 0.0, 0.0, 0.0, 0.0, 0.0, 0.0, 0.0, 0.0, 0.0, 0.0, 0.0, 0.0, 0.0, 0.0, 0.0, 0.0, 0.0, 0.0, 0.0, 0.0, 0.0, 0.0, 0.0, 0.0, 0.0, 0.0, 0.0, 0.0, 0.0, 0.0, 0.0, 0.0, 0.0, 0.0, 0.0, 0.0, 0.0, 0.0, 0.0, 0.0, 0.0, 0.0, 0.0, 0.0, 0.0, 0.0, 0.0, 0.0, 0.0, 0.0, 0.0, 0.0, 0.0, 0.0, 0.0, 0.0, 0.0, 0.0, 0.0, 0.0, 0.0, 0.0, 0.0, 0.0, 0.0, 0.0, 0.0, 0.0, 0.0, 0.0, 0.0, 0.0, 0.0, 0.0, 0.0, 0.0, 0.0, 0.0, 0.0, 0.0, 0.0, 0.0, 0.0, 0.0, 0.0, 0.0, 0.0, 0.0, 0.0, 0.0, 0.0, 0.0, 0.0, 0.0, 0.0, 0.0, 0.0, 0.0, 0.0, 0.0, 0.0, 0.0, 0.0, 0.0, 0.0, 0.0, 0.0, 0.0, 0.0, 0.0, 0.0, 0.0, 0.0, 0.0, 0.0, 0.0, 0.0, 0.0, 0.0, 0.0, 0.0, 0.0, 0.0, 0.0, 0.0, 0.0, 0.0, 0.0, 0.0, 0.0, 0.0, 0.0, 0.0, 0.0, 0.0, 0.0, 0.0, 0.0, 0.0, 0.0, 0.0, 0.0, 0.0, 0.0, 0.0, 0.0, 0.0, 0.0, 0.0, 0.0, 0.0, 0.0, 0.0, 0.0, 0.0, 0.0, 0.0, 0.0, 0.0, 0.0, 0.0, 0.0, 0.0, 0.0, 0.0, 0.0, 0.0, 0.0, 0.0, 0.0, 0.0, 0.0, 0.0, 0.0, 0.0, 0.0, 0.0, 0.0, 0.0, 0.0, 0.0, 0.0, 0.0, 0.0, 0.0, 0.0, 0.0, 0.0, 0.0, 0.0, 0.0, 0.0, 0.0, 0.0, 0.0, 0.0, 0.0, 0.0, 0.0, 0.0, 0.0, 0.0, 0.0, 0.0, 0.0, 0.0, 0.0, 0.0, 0.0, 0.0, 0.0, 0.0, 0.0, 0.0, 0.0, 0.0, 0.0, 0.0, 0.0, 0.0, 0.0, 0.0, 0.0, 0.0, 0.0, 0.0, 0.0, 0.0, 0.0, 0.0, 0.0, 0.0, 0.0, 0.0, 0.0, 0.0, 0.0, 0.0, 0.0, 0.0, 0.0, 0.0, 0.0, 0.0, 0.0, 0.0, 0.0, 0.0, 0.0, 0.0, 0.0, 0.0, 0.0, 0.0, 0.0, 0.0, 0.0, 0.0, 0.0, 0.0, 0.0, 0.0, 0.0, 0.0, 0.0, 0.0, 0.0, 0.0, 0.0, 0.0, 0.0, 0.0, 0.0, 0.0, 0.0, 0.0, 0.0, 0.0, 0.0, 0.0, 0.0, 0.0, 0.0, 0.0, 0.0, 0.0, 0.0, 0.0, 0.0, 0.0, 0.0, 0.0, 0.0, 0.0, 0.0, 0.0, 0.0, 0.0, 0.0, 0.0, 0.0, 0.0, 0.0, 0.0, 0.0, 0.0, 0.0, 0.0, 0.0, 0.0, 0.0, 0.0, 0.0, 0.0, 0.0, 0.0, 0.0, 0.0, 0.0, 0.0, 0.0, 0.0, 0.0, 0.0, 0.0, 0.0, 0.0, 0.0, 0.0, 0.0, 0.0, 0.0, 0.0, 0.0, 0.0, 0.0, 0.0, 0.0, 0.0, 0.0, 0.0, 0.0, 0.0, 0.0, 0.0, 0.0, 0.0, 0.0, 0.0, 0.0, 0.0, 0.0, 0.0, 0.0, 0.0, 0.0, 0.0, 0.0, 0.0, 0.0, 0.0, 0.0, 0.0, 0.0, 0.0, 0.0, 0.0, 0.0, 0.0, 0.0, 0.0, 0.0, 0.0, 0.0, 0.0, 0.0, 0.0, 0.0, 0.0, 0.0, 0.0, 0.0, 0.0, 0.0, 0.0, 0.0, 0.0, 0.0, 0.0, 0.0, 0.0, 0.0, 0.0, 0.0, 0.0, 0.0, 0.0, 0.0, 0.0, 0.0, 0.0, 0.0, 0.0, 0.0, 0.0, 0.0, 0.0, 0.0, 0.0, 0.0, 0.0, 0.0, 0.0, 0.0, 0.0, 0.0, 0.0, 0.0, 0.0, 0.0, 0.0, 0.0, 0.0, 0.0, 0.0, 0.0, 0.0, 0.0, 0.0, 0.0, 0.0, 0.0, 0.0, 0.0, 0.0, 0.0, 0.0, 0.0, 0.0, 0.0, 0.0, 0.0, 0.0, 0.0, 0.0, 0.0, 0.0, 0.0, 0.0, 0.0, 0.0, 0.0, 0.0, 0.0, 0.0, 0.0, 0.0, 0.0, 0.0, 0.0, 0.0, 0.0, 0.0, 0.0, 0.0, 0.0, 0.0, 0.0, 0.0, 0.0, 0.0, 0.0, 0.0, 0.0, 0.0, 0.0, 0.0, 0.0, 0.0, 0.0, 0.0, 0.0, 0.0, 0.0, 0.0, 0.0, 0.0, 0.0, 0.0, 0.0, 0.0, 0.0, 0.0, 0.0, 0.0, 0.0, 0.0, 0.0, 0.0, 0.0, 0.0, 0.0, 0.0, 0.0, 0.0, 0.0, 0.0, 0.0, 0.0, 0.0, 0.0, 0.0, 0.0, 0.0, 0.0, 0.0, 0.0, 0.0, 0.0, 0.0, 0.0, 0.0, 0.0, 0.0, 0.0, 0.0, 0.0, 0.0, 0.0, 0.0, 0.0, 0.0, 0.0, 0.0, 0.0, 0.0, 0.0, 0.0, 0.0, 0.0, 0.0, 0.0, 0.0, 0.0, 0.0, 0.0, 0.0, 0.0, 0.0, 0.0, 0.0, 0.0, 0.0, 0.0, 0.0, 0.0, 0.0, 0.0, 0.0, 0.0, 0.0, 0.0, 0.0, 0.0, 0.0, 0.0, 0.0, 0.0, 0.0, 0.0, 0.0, 0.0, 0.0, 0.0, 0.0, 0.0, 0.0, 0.0, 0.0, 0.0, 0.0, 0.0, 0.0, 0.0, 0.0, 0.0, 0.0, 0.0, 0.0, 0.0, 0.0, 0.0, 0.0, 0.0, 0.0, 0.0, 0.0, 0.0, 0.0, 0.0, 0.0, 0.0, 0.0, 0.0, 0.0, 0.0, 0.0, 0.0, 0.0, 0.0, 0.0, 0.0, 0.0, 0.0, 0.0, 0.0, 0.0, 0.0, 0.0, 0.0, 0.0, 0.0, 0.0, 0.0, 0.0, 0.0, 0.0, 0.0, 0.0, 0.0, 0.0, 0.0, 0.0, 0.0, 0.0, 0.0, 0.0, 0.0, 0.0, 0.0, 0.0, 0.0, 0.0, 0.0, 0.0, 0.0, 0.0, 0.0, 0.0, 0.0, 0.0, 0.0, 0.0, 0.0, 0.0, 0.0, 0.0, 0.0, 0.0, 0.0, 0.0, 0.0, 0.0, 0.0, 0.0, 0.0, 0.0, 0.0, 0.0, 0.0, 0.0, 0.0, 0.0, 0.0, 0.0, 0.0, 0.0, 0.0, 0.0, 0.0, 0.0, 0.0, 0.0, 0.0, 0.0, 0.0, 0.0, 0.0, 0.0, 0.0, 0.0, 0.0, 0.0, 0.0, 0.0, 0.0, 0.0, 0.0, 0.0, 0.0, 0.0, 0.0, 0.0, 0.0, 0.0, 0.0, 0.0, 0.0, 0.0, 0.0, 0.0, 0.0, 0.0, 0.0, 0.0, 0.0, 0.0, 0.0, 0.0, 0.0, 0.0, 0.0, 0.0, 0.0, 0.0, 0.0, 0.0, 0.0, 0.0, 0.0, 0.0, 0.0, 0.0, 0.0, 0.0, 0.0, 0.0, 0.0, 0.0, 0.0, 0.0, 0.0, 0.0, 0.0, 0.0, 0.0, 0.0, 0.0, 0.0, 0.0, 0.0, 0.0, 0.0, 0.0, 0.0, 0.0, 0.0, 0.0, 0.0, 0.0, 0.0, 0.0, 0.0, 0.0, 0.0, 0.0, 0.0, 0.0, 0.0, 0.0, 0.0, 0.0, 0.0, 0.0, 0.0, 0.0, 0.0, 0.0, 0.0, 0.0, 0.0, 0.0, 0.0, 0.0, 0.0, 0.0, 0.0, 0.0, 0.0, 0.0, 0.0, 0.0, 0.0, 0.0, 0.0, 0.0, 0.0, 0.0, 0.0, 0.0, 0.0, 0.0, 0.0, 0.0, 0.0, 0.0, 0.0, 0.0, 0.0, 0.0, 0.0, 0.0, 0.0, 0.0, 0.0, 0.0, 0.0, 0.0, 0.0, 0.0, 0.0, 0.0, 0.0, 0.0, 0.0, 0.0, 0.0, 0.0, 0.0, 0.0, 0.0, 0.0, 0.0, 0.0, 0.0, 0.0, 0.0, 0.0, 0.0, 0.0, 0.0, 0.0, 0.0, 0.0, 0.0, 0.0, 0.0, 0.0, 0.0, 0.0, 0.0, 0.0, 0.0, 0.0, 0.0, 0.0, 0.0, 0.0, 0.0, 0.0, 0.0, 0.0, 0.0, 0.0, 0.0, 0.0, 0.0, 0.0, 0.0, 0.0, 0.0, 0.0, 0.0, 0.0, 0.0, 0.0, 0.0, 0.0, 0.0, 0.0, 0.0, 0.0, 0.0, 0.0, 0.0, 0.0, 0.0, -0.9998, 1.2, -0.9998, -0.5998, 2.0, -0.5998, 2.0, 1.2, -8.069, -2.944, -8.069, -0.361, -10.22, -0.361, -10.22, -2.944, -10.22, -2.944, -10.22, -0.361, -15.39, -0.361, -15.39, -2.944, 7.86, -2.944, 7.86, -0.361, 3.555, -0.361, 3.555, -2.944, 3.555, -2.944, 3.555, -0.361, -1.611, -0.361, -1.611, -2.944, -5.916, -0.361, -1.611, -0.361, -1.611, 2.222, -5.916, 3.944, 10.01, 0.5, 12.17, -0.361, 12.17, 2.222, 10.01, 3.083, 15.61, -2.944, 15.61, -0.361, 13.89, -0.361, 13.89, -2.944, -1.611, -2.944, -1.611, -0.361, -5.916, -0.361, -5.916, -2.944, 11.74, -2.944, 11.74, 0.5, 9.582, -0.361, 9.582, -2.944, 3.135, -2.499, 0.7709, -2.499, 0.7709, -4.255, 3.135, -4.255, 7.86, -0.361, 7.86, -2.944, 9.582, -2.944, 9.582, -0.361, 0.7689, 0.4729, -4.499, 0.4729, -4.499, -4.255, 0.7689, -4.255, 0.7689, 2.837, -4.499, 2.837, -4.499, 0.4729, 0.7689, 0.4729, -8.069, -0.361, -5.916, -0.361, -5.916, 3.944, -8.069, 3.083, -1.611, -0.361, 3.555, -0.361, 3.555, 2.222, -1.611, 2.222, -15.39, -0.361, -10.22, -0.361, -10.22, 2.222, -15.39, 2.222, 3.555, -0.361, 7.86, -0.361, 7.86, 3.944, 3.555, 2.222, -10.22, -0.361, -8.069, -0.361, -8.069, 3.083, -10.22, 2.222, 0.7689, 5.201, -4.499, 5.201, -4.499, 2.837, 0.7689, 2.837, 5.499, -2.499, 3.135, -2.499, 3.135, -4.255, 5.499, -4.255, 13.89, -2.944, 13.89, -0.361, 11.74, 0.5, 11.74, -2.944, 7.86, -0.361, 10.01, 0.5, 10.01, 3.083, 7.86, 3.944, -5.916, -2.944, -5.916, -0.361, -8.069, -0.361, -8.069, -2.944, 0.0, 0.0, 0.0, 0.0, 0.0, 0.0, 0.0, 0.0, 0.0, 0.0, 0.0, 0.0, 0.0, 0.0, 0.0, 0.0, 0.0, 0.0, 0.0, 0.0, 0.0, 0.0, 0.0, 0.0, 0.0, 0.0, 0.0, 0.0, 0.0, 0.0, 0.0, 0.0, 0.0, 0.0, 0.0, 0.0, 0.0, 0.0, 0.0, 0.0, 0.0, 0.0, 0.0, 0.0, 0.0, 0.0, 0.0, 0.0, 0.0, 0.0, 0.0, 0.0, 0.0, 0.0, 0.0, 0.0, 0.0, 0.0, 0.0, 0.0, 0.0, 0.0, 0.0, 0.0, 0.0, 0.0, 0.0, 0.0, 0.0, 0.0, 0.0, 0.0, 0.0, 0.0, 0.0, 0.0, 0.0, 0.0, 0.0, 0.0, 0.0, 0.0, 0.0, 0.0, 0.0, 0.0, 0.0, 0.0, 0.0, 0.0, 0.0, 0.0, 0.0, 0.0, 0.0, 0.0, 0.0, 0.0, 0.0, 0.0, 0.0, 0.0, 0.0, 0.0, 0.0, 0.0, 0.0, 0.0, 0.0, 0.0, 0.0, 0.0, 0.0, 0.0, 0.0, 0.0, 0.0, 0.0, 0.0, 0.0, 0.0, 0.0, 0.0, 0.0, 0.0, 0.0, 0.0, 0.0, 0.0, 0.0, 0.0, 0.0, 0.0, 0.0, 0.0, 0.0, 0.0, 0.0, 0.0, 0.0, 0.0, 0.0, 0.0, 0.0, 0.0, 0.0, 0.0, 0.0, 0.0, 0.0, 0.0, 0.0, 0.0, 0.0, 0.0, 0.0, 0.0, 0.0, 0.0, 0.0, 0.0, 0.0, 0.0, 0.0, 0.0, 0.0, 0.0, 0.0, 0.0, 0.0, 0.0, 0.0, 0.0, 0.0, 0.0, 0.0, 0.0, 0.0, 0.0, 0.0, 0.0, 0.0, 0.0, 0.0, 0.0, 0.0, 0.0, 0.0, 0.0, 0.0, 0.0, 0.0, 0.0, 0.0, 0.0, 0.0, 0.0, 0.0, 0.0, 0.0, 0.0, 0.0, 0.0, 0.0, 0.0, 0.0, 0.0, 0.0, 0.0, 0.0, 0.0, 0.0, 0.0, 0.0, 0.0, 0.0, 0.0, 0.0, 0.0, 0.0, 0.0, 0.0, 0.0, 0.0, 0.0, 0.0, 0.0, 0.0, 0.0, 0.0, 0.0, 0.0, 0.0, 0.0, 0.0, 0.0, 0.0, 0.0, 0.0, 0.0, 0.0, 0.0, 0.0, 0.0, 0.0, 0.0, 0.0, 0.0, 0.0, 0.0, 0.0, 0.0, 0.0, 0.0, 0.0, 0.0, 0.0, 0.0, 0.0, 0.0, 0.0, 0.0, 0.0, 0.0, 0.0, 0.0, 0.0, 0.0, 0.0, 0.0, 0.0, 0.0, 0.0, 0.0, 0.0, 0.0, 0.0, 0.0, 0.0, 0.0, 0.0, 0.0, 0.0, 0.0, 0.0, 0.0, 0.0, 0.0, 0.0, 0.0, 0.0, 0.0, 0.0, 0.0, 0.0, 0.0, 0.0, 0.0, 0.0, 0.0, 0.0, 0.0, 0.0, 0.0, 0.0, 0.0, 0.0, 0.0, 0.0, 0.0, 0.0, 0.0, 0.0, 0.0, 0.0, 0.0, 0.0, 0.0, 0.0, 0.0, 0.0, 0.0, 0.0, 0.0, 0.0, 0.0, 0.0, 0.0, 0.0, 0.0, 0.0, 0.0, 0.0, 0.0, 0.0, 0.0, 0.0, 0.0, 0.0, 0.0, 0.0, 0.0, 0.0, 0.0, 0.0, 0.0, 0.0, 0.0, 0.0, 0.0, 0.0, 0.0, 0.0, 0.0, 0.0, 0.0, 0.0, 0.0, 0.0, 0.0, 0.0, 0.0, 0.0, 0.0, 0.0, 0.0, 0.0, 0.0, 0.0, 0.0, 0.0, 0.0, 0.0, 0.0, 0.0, 0.0, 0.0, 0.0, 0.0, 0.0, 0.0, 0.0, 0.0, 0.0, 0.0, 0.0, 0.0, 0.0, 0.0, 0.0, 0.0, 0.0, 0.0, 0.0, 0.0, 0.0, 0.0, 0.0, 0.0, 0.0, 0.0, 0.0, 0.0, 0.0, 0.0, 0.0, 0.0, 0.0, 0.0, 0.0, 0.0, 0.0, 0.0, 0.0, 0.0, 0.0, 0.0, 0.0, 0.0, 0.0, 0.0, 0.0, 0.0, 0.0, 0.0, 0.0, 0.0, 0.0, 0.0, 0.0, 0.0, 0.0, 0.0, 0.0, 0.0, 0.0, 0.0, 0.0, 0.0, 0.0, 0.0, 0.0, 0.0, 0.0, 0.0, 0.0, 0.0, 0.0, 0.0, 0.0, 0.0, 0.0, 0.0, 0.0, 0.0, 0.0, 0.0, 0.0, 0.0, 0.0, 0.0, 0.0, 0.0, 0.0, 0.0, 0.0, 0.0, 0.0, 0.0, 0.0, 0.0, 0.0, 0.0, 0.0, 0.0, 0.0, 0.0, 0.0, 0.0, 0.0, 0.0, 0.0, 0.0, 0.0, 0.0, 0.0, 0.0, 0.0])
me_plane_003.materials.append(mat_paving2)
me_plane_003.materials.append(mat_walls2)
me_plane_003.materials.append(mat_roof2)
me_plane_003.materials.append(mat_frame)
me_plane_003.materials.append(mat_glass)
me_plane_003.use_remesh_preserve_volume = False
me_plane_003.use_remesh_preserve_attributes = False
me_plane_003.use_mirror_vertex_groups = False
me_plane_003.update()

# ---- objects
ob_house = bpy.data.objects.new('House', me_plane_003)
ob_hemi = bpy.data.objects.new('Hemi', light_hemi)
ob_camera = bpy.data.objects.new('Camera', cam_camera)

# ---- transforms, parenting, visibility, modifiers, constraints
ob_house.location = (1.364, 1.136, 1.292e-08)
ob_house.lineart.crease_threshold = 0.0
ob_hemi.location = (7.23, 12.6, -4.147)
ob_hemi.lineart.crease_threshold = 0.0
ob_camera.location = (7.481, -6.508, 5.344)
ob_camera.rotation_euler = (1.109, 0.0, 0.8149)
ob_camera.lock_rotations_4d = False
ob_camera.empty_display_type = 'ARROWS'
ob_camera.color = (0.0, 0.0, 0.0, 0.0)
ob_camera.display_type = 'WIRE'
ob_camera.lineart.crease_threshold = 0.0

# ---- collection membership
col_collection_1.objects.link(ob_house)
col_collection_1.objects.link(ob_hemi)
col_collection_1.objects.link(ob_camera)

# ---- scene / render settings (as saved in the file)
scene.camera = ob_camera
scene.frame_start = 1; scene.frame_end = 250; scene.frame_set(69)
scene.render.engine = 'BLENDER_EEVEE_NEXT'
scene.render.resolution_percentage = 50
scene.render.dither_intensity = 0.0
scene.cycles.use_denoising = False
scene.cycles.samples = 128
scene.cycles.sampling_pattern = 'TABULATED_SOBOL'
scene.cycles.light_sampling_threshold = 0.0
scene.cycles.use_adaptive_sampling = False
scene.cycles.use_light_tree = False
scene.cycles.blur_glossy = 0.0
scene.cycles.sample_clamp_indirect = 0.0
scene.view_settings.view_transform = 'Standard'
bpy.context.view_layer.update()
